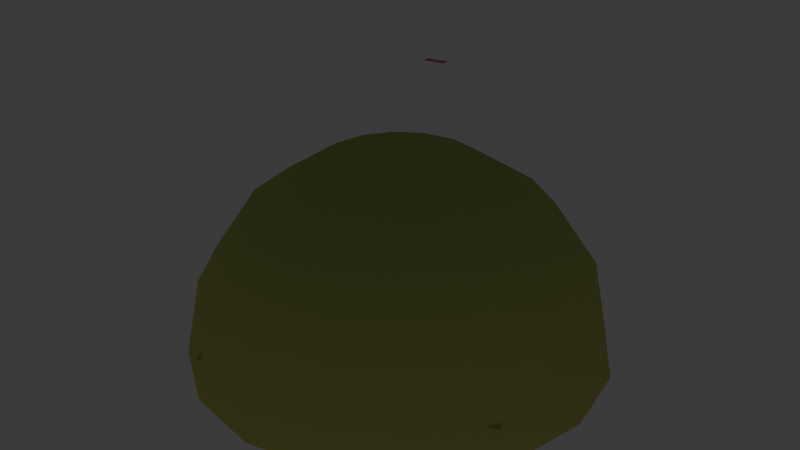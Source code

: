 # Source: earthcity.blend  (saved by Blender 4.3.32; exported with 4.5.12 LTS)
import bpy
from mathutils import Matrix  # noqa: F401  (used for matrix-valued properties, if any)

bpy.ops.wm.read_factory_settings(use_empty=True)
scene = bpy.context.scene
scene.name = 'Scene'

# ---- collections
col_earthcity = bpy.data.collections.new('earthcity'); scene.collection.children.link(col_earthcity)

# ---- materials (node trees are filled in below, after node groups)
mat_ec_sky_dome = bpy.data.materials.new('ec_sky_dome')
mat_ec_sky_dome.diffuse_color = (0.4306, 0.5224, 0.1655, 1.0)
mat_ec_sky_land = bpy.data.materials.new('ec_sky_land')
mat_ec_sky_land.diffuse_color = (0.1533, 0.6835, 0.4408, 1.0)
mat_moon = bpy.data.materials.new('moon')
mat_moon.diffuse_color = (0.58, 0.2247, 0.3434, 1.0)
mat_clouds_low = bpy.data.materials.new('clouds_low')
mat_clouds_low.diffuse_color = (0.5388, 0.5064, 0.1665, 1.0)
mat_lightning_a = bpy.data.materials.new('lightning_a')
mat_lightning_a.diffuse_color = (0.2167, 0.6906, 0.6055, 1.0)
mat_lightning_b = bpy.data.materials.new('lightning_b')
mat_lightning_b.diffuse_color = (0.5612, 0.1558, 0.4035, 1.0)
mat_lightning_c = bpy.data.materials.new('lightning_c')
mat_lightning_c.diffuse_color = (0.1391, 0.4751, 0.7212, 1.0)
mat_city_core_midground = bpy.data.materials.new('city_core_midground')
mat_city_core_midground.diffuse_color = (0.1454, 0.7041, 0.7788, 1.0)
mat_city_core_foreground = bpy.data.materials.new('city_core_foreground')
mat_city_core_foreground.diffuse_color = (0.5529, 0.3954, 0.1865, 1.0)

# ---- material node trees

# ---- world
world_world = bpy.data.worlds.new('World'); scene.world = world_world
world_world.use_nodes = True; world_world.node_tree.nodes.clear()
_N = world_world.node_tree.nodes; _L = world_world.node_tree.links
n0 = _N.new('ShaderNodeOutputWorld'); n0.name = 'World Output'; n0.location = (300, 300)
n1 = _N.new('ShaderNodeBackground'); n1.name = 'Background'; n1.location = (10, 300)
n1.inputs[0].default_value = (0.05088, 0.05088, 0.05088, 1.0)
_L.new(n1.outputs[0], n0.inputs[0])
n0.is_active_output = True
world_world.color = (0.05088, 0.05088, 0.05088)
world_world.sun_shadow_jitter_overblur = 0.0

# ---- lights
light_skylight_0 = bpy.data.lights.new('skylight_0', 'SUN')
light_skylight_0.color = (0.02527, 0.02548, 0.02612)
light_skylight_0.energy = 0.06283
light_skylight_1 = bpy.data.lights.new('skylight_1', 'SUN')
light_skylight_1.color = (0.05728, 0.04595, 0.04353)
light_skylight_1.energy = 0.06283
light_skylight_2 = bpy.data.lights.new('skylight_2', 'SUN')
light_skylight_2.color = (0.09602, 0.06141, 0.05223)
light_skylight_2.energy = 0.06283
light_skylight_3 = bpy.data.lights.new('skylight_3', 'SUN')
light_skylight_3.color = (0.08844, 0.04491, 0.03265)
light_skylight_3.energy = 0.06283
light_skylight_4 = bpy.data.lights.new('skylight_4', 'SUN')
light_skylight_4.color = (0.07749, 0.03092, 0.01741)
light_skylight_4.energy = 0.06283
light_skylight_5 = bpy.data.lights.new('skylight_5', 'SUN')
light_skylight_5.color = (0.06317, 0.01943, 0.006529)
light_skylight_5.energy = 0.06283
light_skylight_6 = bpy.data.lights.new('skylight_6', 'SUN')
light_skylight_6.color = (0.04548, 0.01045, 0.0)
light_skylight_6.energy = 0.06283
light_skylight_7 = bpy.data.lights.new('skylight_7', 'SUN')
light_skylight_7.color = (0.02274, 0.005225, 0.0)
light_skylight_7.energy = 0.06283
light_skylight_8 = bpy.data.lights.new('skylight_8', 'SUN')
light_skylight_8.color = (0.02737, 0.0276, 0.02829)
light_skylight_8.energy = 0.06283
light_skylight_9 = bpy.data.lights.new('skylight_9', 'SUN')
light_skylight_9.color = (0.06205, 0.04978, 0.04715)
light_skylight_9.energy = 0.06283
light_skylight_10 = bpy.data.lights.new('skylight_10', 'SUN')
light_skylight_10.color = (0.104, 0.06653, 0.05659)
light_skylight_10.energy = 0.06283
light_skylight_11 = bpy.data.lights.new('skylight_11', 'SUN')
light_skylight_11.color = (0.09581, 0.04866, 0.03537)
light_skylight_11.energy = 0.06283
light_skylight_12 = bpy.data.lights.new('skylight_12', 'SUN')
light_skylight_12.color = (0.08394, 0.0335, 0.01886)
light_skylight_12.energy = 0.06283
light_skylight_13 = bpy.data.lights.new('skylight_13', 'SUN')
light_skylight_13.color = (0.06843, 0.02105, 0.007073)
light_skylight_13.energy = 0.06283
light_skylight_14 = bpy.data.lights.new('skylight_14', 'SUN')
light_skylight_14.color = (0.04927, 0.01132, 0.0)
light_skylight_14.energy = 0.06283
light_skylight_15 = bpy.data.lights.new('skylight_15', 'SUN')
light_skylight_15.color = (0.02464, 0.005661, 0.0)
light_skylight_15.energy = 0.06283
light_skylight_16 = bpy.data.lights.new('skylight_16', 'SUN')
light_skylight_16.color = (0.02737, 0.0276, 0.02829)
light_skylight_16.energy = 0.06283
light_skylight_17 = bpy.data.lights.new('skylight_17', 'SUN')
light_skylight_17.color = (0.06205, 0.04978, 0.04715)
light_skylight_17.energy = 0.06283
light_skylight_18 = bpy.data.lights.new('skylight_18', 'SUN')
light_skylight_18.color = (0.104, 0.06653, 0.05659)
light_skylight_18.energy = 0.06283
light_skylight_19 = bpy.data.lights.new('skylight_19', 'SUN')
light_skylight_19.color = (0.08394, 0.0335, 0.01886)
light_skylight_19.energy = 0.06283
light_skylight_20 = bpy.data.lights.new('skylight_20', 'SUN')
light_skylight_20.color = (0.06843, 0.02105, 0.007073)
light_skylight_20.energy = 0.06283
light_skylight_21 = bpy.data.lights.new('skylight_21', 'SUN')
light_skylight_21.color = (0.04927, 0.01132, 0.0)
light_skylight_21.energy = 0.06283
light_skylight_22 = bpy.data.lights.new('skylight_22', 'SUN')
light_skylight_22.color = (0.02464, 0.005661, 0.0)
light_skylight_22.energy = 0.06283
light_skylight_23 = bpy.data.lights.new('skylight_23', 'SUN')
light_skylight_23.color = (0.02527, 0.02548, 0.02612)
light_skylight_23.energy = 0.06283
light_skylight_24 = bpy.data.lights.new('skylight_24', 'SUN')
light_skylight_24.color = (0.05728, 0.04595, 0.04353)
light_skylight_24.energy = 0.06283
light_skylight_25 = bpy.data.lights.new('skylight_25', 'SUN')
light_skylight_25.color = (0.09602, 0.06141, 0.05223)
light_skylight_25.energy = 0.06283
light_skylight_26 = bpy.data.lights.new('skylight_26', 'SUN')
light_skylight_26.color = (0.08844, 0.04491, 0.03265)
light_skylight_26.energy = 0.06283
light_skylight_27 = bpy.data.lights.new('skylight_27', 'SUN')
light_skylight_27.color = (0.07749, 0.03092, 0.01741)
light_skylight_27.energy = 0.06283
light_skylight_28 = bpy.data.lights.new('skylight_28', 'SUN')
light_skylight_28.color = (0.06317, 0.01943, 0.006529)
light_skylight_28.energy = 0.06283
light_skylight_29 = bpy.data.lights.new('skylight_29', 'SUN')
light_skylight_29.color = (0.04548, 0.01045, 0.0)
light_skylight_29.energy = 0.06283
light_skylight_30 = bpy.data.lights.new('skylight_30', 'SUN')
light_skylight_30.color = (0.02274, 0.005225, 0.0)
light_skylight_30.energy = 0.06283
light_skylight_31 = bpy.data.lights.new('skylight_31', 'SUN')
light_skylight_31.color = (0.02316, 0.02336, 0.02394)
light_skylight_31.energy = 0.06283
light_skylight_32 = bpy.data.lights.new('skylight_32', 'SUN')
light_skylight_32.color = (0.0525, 0.04212, 0.0399)
light_skylight_32.energy = 0.06283
light_skylight_33 = bpy.data.lights.new('skylight_33', 'SUN')
light_skylight_33.color = (0.08802, 0.05629, 0.04788)
light_skylight_33.energy = 0.06283
light_skylight_34 = bpy.data.lights.new('skylight_34', 'SUN')
light_skylight_34.color = (0.08107, 0.04117, 0.02993)
light_skylight_34.energy = 0.06283
light_skylight_35 = bpy.data.lights.new('skylight_35', 'SUN')
light_skylight_35.color = (0.07103, 0.02834, 0.01596)
light_skylight_35.energy = 0.06283
light_skylight_36 = bpy.data.lights.new('skylight_36', 'SUN')
light_skylight_36.color = (0.0579, 0.01781, 0.005985)
light_skylight_36.energy = 0.06283
light_skylight_37 = bpy.data.lights.new('skylight_37', 'SUN')
light_skylight_37.color = (0.04169, 0.00958, 0.0)
light_skylight_37.energy = 0.06283
light_skylight_38 = bpy.data.lights.new('skylight_38', 'SUN')
light_skylight_38.color = (0.02085, 0.00479, 0.0)
light_skylight_38.energy = 0.06283
light_skylight_39 = bpy.data.lights.new('skylight_39', 'SUN')
light_skylight_39.color = (0.02106, 0.02123, 0.02176)
light_skylight_39.energy = 0.06283
light_skylight_40 = bpy.data.lights.new('skylight_40', 'SUN')
light_skylight_40.color = (0.04773, 0.03829, 0.03627)
light_skylight_40.energy = 0.06283
light_skylight_41 = bpy.data.lights.new('skylight_41', 'SUN')
light_skylight_41.color = (0.08002, 0.05118, 0.04353)
light_skylight_41.energy = 0.06283
light_skylight_42 = bpy.data.lights.new('skylight_42', 'SUN')
light_skylight_42.color = (0.0737, 0.03743, 0.0272)
light_skylight_42.energy = 0.06283
light_skylight_43 = bpy.data.lights.new('skylight_43', 'SUN')
light_skylight_43.color = (0.06457, 0.02577, 0.01451)
light_skylight_43.energy = 0.06283
light_skylight_44 = bpy.data.lights.new('skylight_44', 'SUN')
light_skylight_44.color = (0.05264, 0.01619, 0.005441)
light_skylight_44.energy = 0.06283
light_skylight_45 = bpy.data.lights.new('skylight_45', 'SUN')
light_skylight_45.color = (0.0379, 0.008709, 0.0)
light_skylight_45.energy = 0.06283
light_skylight_46 = bpy.data.lights.new('skylight_46', 'SUN')
light_skylight_46.color = (0.01895, 0.004354, 0.0)
light_skylight_46.energy = 0.06283
light_skylight_47 = bpy.data.lights.new('skylight_47', 'SUN')
light_skylight_47.color = (0.01895, 0.01911, 0.01959)
light_skylight_47.energy = 0.06283
light_skylight_48 = bpy.data.lights.new('skylight_48', 'SUN')
light_skylight_48.color = (0.04296, 0.03446, 0.03265)
light_skylight_48.energy = 0.06283
light_skylight_49 = bpy.data.lights.new('skylight_49', 'SUN')
light_skylight_49.color = (0.07201, 0.04606, 0.03917)
light_skylight_49.energy = 0.06283
light_skylight_50 = bpy.data.lights.new('skylight_50', 'SUN')
light_skylight_50.color = (0.06633, 0.03368, 0.02448)
light_skylight_50.energy = 0.06283
light_skylight_51 = bpy.data.lights.new('skylight_51', 'SUN')
light_skylight_51.color = (0.05812, 0.02319, 0.01306)
light_skylight_51.energy = 0.06283
light_skylight_52 = bpy.data.lights.new('skylight_52', 'SUN')
light_skylight_52.color = (0.04738, 0.01457, 0.004897)
light_skylight_52.energy = 0.06283
light_skylight_53 = bpy.data.lights.new('skylight_53', 'SUN')
light_skylight_53.color = (0.03411, 0.007838, 0.0)
light_skylight_53.energy = 0.06283
light_skylight_54 = bpy.data.lights.new('skylight_54', 'SUN')
light_skylight_54.color = (0.01706, 0.003919, 0.0)
light_skylight_54.energy = 0.06283
light_skylight_55 = bpy.data.lights.new('skylight_55', 'SUN')
light_skylight_55.color = (0.01685, 0.01699, 0.01741)
light_skylight_55.energy = 0.06283
light_skylight_56 = bpy.data.lights.new('skylight_56', 'SUN')
light_skylight_56.color = (0.03818, 0.03063, 0.02902)
light_skylight_56.energy = 0.06283
light_skylight_57 = bpy.data.lights.new('skylight_57', 'SUN')
light_skylight_57.color = (0.06401, 0.04094, 0.03482)
light_skylight_57.energy = 0.06283
light_skylight_58 = bpy.data.lights.new('skylight_58', 'SUN')
light_skylight_58.color = (0.05896, 0.02994, 0.02176)
light_skylight_58.energy = 0.06283
light_skylight_59 = bpy.data.lights.new('skylight_59', 'SUN')
light_skylight_59.color = (0.05166, 0.02061, 0.01161)
light_skylight_59.energy = 0.06283
light_skylight_60 = bpy.data.lights.new('skylight_60', 'SUN')
light_skylight_60.color = (0.04211, 0.01296, 0.004353)
light_skylight_60.energy = 0.06283
light_skylight_61 = bpy.data.lights.new('skylight_61', 'SUN')
light_skylight_61.color = (0.03032, 0.006967, 0.0)
light_skylight_61.energy = 0.06283
light_skylight_62 = bpy.data.lights.new('skylight_62', 'SUN')
light_skylight_62.color = (0.01516, 0.003484, 0.0)
light_skylight_62.energy = 0.06283
light_skylight_63 = bpy.data.lights.new('skylight_63', 'SUN')
light_skylight_63.color = (0.01474, 0.01486, 0.01523)
light_skylight_63.energy = 0.06283
light_skylight_64 = bpy.data.lights.new('skylight_64', 'SUN')
light_skylight_64.color = (0.03341, 0.0268, 0.02539)
light_skylight_64.energy = 0.06283
light_skylight_65 = bpy.data.lights.new('skylight_65', 'SUN')
light_skylight_65.color = (0.05601, 0.03582, 0.03047)
light_skylight_65.energy = 0.06283
light_skylight_66 = bpy.data.lights.new('skylight_66', 'SUN')
light_skylight_66.color = (0.05159, 0.0262, 0.01904)
light_skylight_66.energy = 0.06283
light_skylight_67 = bpy.data.lights.new('skylight_67', 'SUN')
light_skylight_67.color = (0.0452, 0.01804, 0.01016)
light_skylight_67.energy = 0.06283
light_skylight_68 = bpy.data.lights.new('skylight_68', 'SUN')
light_skylight_68.color = (0.03685, 0.01134, 0.003809)
light_skylight_68.energy = 0.06283
light_skylight_69 = bpy.data.lights.new('skylight_69', 'SUN')
light_skylight_69.color = (0.02653, 0.006096, 0.0)
light_skylight_69.energy = 0.06283
light_skylight_70 = bpy.data.lights.new('skylight_70', 'SUN')
light_skylight_70.color = (0.01327, 0.003048, 0.0)
light_skylight_70.energy = 0.06283
light_skylight_71 = bpy.data.lights.new('skylight_71', 'SUN')
light_skylight_71.color = (0.01263, 0.01274, 0.01306)
light_skylight_71.energy = 0.06283
light_skylight_72 = bpy.data.lights.new('skylight_72', 'SUN')
light_skylight_72.color = (0.02864, 0.02297, 0.02176)
light_skylight_72.energy = 0.06283
light_skylight_73 = bpy.data.lights.new('skylight_73', 'SUN')
light_skylight_73.color = (0.04801, 0.03071, 0.02612)
light_skylight_73.energy = 0.06283
light_skylight_74 = bpy.data.lights.new('skylight_74', 'SUN')
light_skylight_74.color = (0.04422, 0.02246, 0.01632)
light_skylight_74.energy = 0.06283
light_skylight_75 = bpy.data.lights.new('skylight_75', 'SUN')
light_skylight_75.color = (0.03874, 0.01546, 0.008706)
light_skylight_75.energy = 0.06283
light_skylight_76 = bpy.data.lights.new('skylight_76', 'SUN')
light_skylight_76.color = (0.03158, 0.009717, 0.003265)
light_skylight_76.energy = 0.06283
light_skylight_77 = bpy.data.lights.new('skylight_77', 'SUN')
light_skylight_77.color = (0.02274, 0.005225, 0.0)
light_skylight_77.energy = 0.06283
light_skylight_78 = bpy.data.lights.new('skylight_78', 'SUN')
light_skylight_78.color = (0.01137, 0.002613, 0.0)
light_skylight_78.energy = 0.06283
light_skylight_79 = bpy.data.lights.new('skylight_79', 'SUN')
light_skylight_79.color = (0.01053, 0.01062, 0.01088)
light_skylight_79.energy = 0.06283
light_skylight_80 = bpy.data.lights.new('skylight_80', 'SUN')
light_skylight_80.color = (0.02386, 0.01915, 0.01814)
light_skylight_80.energy = 0.06283
light_skylight_81 = bpy.data.lights.new('skylight_81', 'SUN')
light_skylight_81.color = (0.04001, 0.02559, 0.02176)
light_skylight_81.energy = 0.06283
light_skylight_82 = bpy.data.lights.new('skylight_82', 'SUN')
light_skylight_82.color = (0.03685, 0.01871, 0.0136)
light_skylight_82.energy = 0.06283
light_skylight_83 = bpy.data.lights.new('skylight_83', 'SUN')
light_skylight_83.color = (0.03229, 0.01288, 0.007255)
light_skylight_83.energy = 0.06283
light_skylight_84 = bpy.data.lights.new('skylight_84', 'SUN')
light_skylight_84.color = (0.02632, 0.008097, 0.00272)
light_skylight_84.energy = 0.06283
light_skylight_85 = bpy.data.lights.new('skylight_85', 'SUN')
light_skylight_85.color = (0.01895, 0.004354, 0.0)
light_skylight_85.energy = 0.06283
light_skylight_86 = bpy.data.lights.new('skylight_86', 'SUN')
light_skylight_86.color = (0.009475, 0.002177, 0.0)
light_skylight_86.energy = 0.06283
light_skylight_87 = bpy.data.lights.new('skylight_87', 'SUN')
light_skylight_87.color = (0.008423, 0.008493, 0.008706)
light_skylight_87.energy = 0.06283
light_skylight_88 = bpy.data.lights.new('skylight_88', 'SUN')
light_skylight_88.color = (0.01909, 0.01532, 0.01451)
light_skylight_88.energy = 0.06283
light_skylight_89 = bpy.data.lights.new('skylight_89', 'SUN')
light_skylight_89.color = (0.03201, 0.02047, 0.01741)
light_skylight_89.energy = 0.06283
light_skylight_90 = bpy.data.lights.new('skylight_90', 'SUN')
light_skylight_90.color = (0.02948, 0.01497, 0.01088)
light_skylight_90.energy = 0.06283
light_skylight_91 = bpy.data.lights.new('skylight_91', 'SUN')
light_skylight_91.color = (0.02583, 0.01031, 0.005804)
light_skylight_91.energy = 0.06283
light_skylight_92 = bpy.data.lights.new('skylight_92', 'SUN')
light_skylight_92.color = (0.02106, 0.006478, 0.002176)
light_skylight_92.energy = 0.06283
light_skylight_93 = bpy.data.lights.new('skylight_93', 'SUN')
light_skylight_93.color = (0.01516, 0.003484, 0.0)
light_skylight_93.energy = 0.06283
light_skylight_94 = bpy.data.lights.new('skylight_94', 'SUN')
light_skylight_94.color = (0.00758, 0.001742, 0.0)
light_skylight_94.energy = 0.06283
light_skylight_95 = bpy.data.lights.new('skylight_95', 'SUN')
light_skylight_95.color = (0.006317, 0.00637, 0.006529)
light_skylight_95.energy = 0.06283
light_skylight_96 = bpy.data.lights.new('skylight_96', 'SUN')
light_skylight_96.color = (0.01432, 0.01149, 0.01088)
light_skylight_96.energy = 0.06283
light_skylight_97 = bpy.data.lights.new('skylight_97', 'SUN')
light_skylight_97.color = (0.024, 0.01535, 0.01306)
light_skylight_97.energy = 0.06283
light_skylight_98 = bpy.data.lights.new('skylight_98', 'SUN')
light_skylight_98.color = (0.02211, 0.01123, 0.008161)
light_skylight_98.energy = 0.06283
light_skylight_99 = bpy.data.lights.new('skylight_99', 'SUN')
light_skylight_99.color = (0.01937, 0.00773, 0.004353)
light_skylight_99.energy = 0.06283
light_skylight_100 = bpy.data.lights.new('skylight_100', 'SUN')
light_skylight_100.color = (0.01579, 0.004858, 0.001632)
light_skylight_100.energy = 0.06283
light_skylight_101 = bpy.data.lights.new('skylight_101', 'SUN')
light_skylight_101.color = (0.01137, 0.002613, 0.0)
light_skylight_101.energy = 0.06283
light_skylight_102 = bpy.data.lights.new('skylight_102', 'SUN')
light_skylight_102.color = (0.005685, 0.001306, 0.0)
light_skylight_102.energy = 0.06283
light_skylight_103 = bpy.data.lights.new('skylight_103', 'SUN')
light_skylight_103.color = (0.004212, 0.004247, 0.004353)
light_skylight_103.energy = 0.06283
light_skylight_104 = bpy.data.lights.new('skylight_104', 'SUN')
light_skylight_104.color = (0.009546, 0.007658, 0.007255)
light_skylight_104.energy = 0.06283
light_skylight_105 = bpy.data.lights.new('skylight_105', 'SUN')
light_skylight_105.color = (0.016, 0.01024, 0.008706)
light_skylight_105.energy = 0.06283
light_skylight_106 = bpy.data.lights.new('skylight_106', 'SUN')
light_skylight_106.color = (0.01474, 0.007485, 0.005441)
light_skylight_106.energy = 0.06283
light_skylight_107 = bpy.data.lights.new('skylight_107', 'SUN')
light_skylight_107.color = (0.01291, 0.005153, 0.002902)
light_skylight_107.energy = 0.06283
light_skylight_108 = bpy.data.lights.new('skylight_108', 'SUN')
light_skylight_108.color = (0.01053, 0.003239, 0.001088)
light_skylight_108.energy = 0.06283
light_skylight_109 = bpy.data.lights.new('skylight_109', 'SUN')
light_skylight_109.color = (0.00758, 0.001742, 0.0)
light_skylight_109.energy = 0.06283
light_skylight_110 = bpy.data.lights.new('skylight_110', 'SUN')
light_skylight_110.color = (0.00379, 0.0008709, 0.0)
light_skylight_110.energy = 0.06283
light_skylight_111 = bpy.data.lights.new('skylight_111', 'SUN')
light_skylight_111.color = (0.002106, 0.002123, 0.002176)
light_skylight_111.energy = 0.06283
light_skylight_112 = bpy.data.lights.new('skylight_112', 'SUN')
light_skylight_112.color = (0.004773, 0.003829, 0.003627)
light_skylight_112.energy = 0.06283
light_skylight_113 = bpy.data.lights.new('skylight_113', 'SUN')
light_skylight_113.color = (0.008002, 0.005118, 0.004353)
light_skylight_113.energy = 0.06283
light_skylight_114 = bpy.data.lights.new('skylight_114', 'SUN')
light_skylight_114.color = (0.00737, 0.003743, 0.00272)
light_skylight_114.energy = 0.06283
light_skylight_115 = bpy.data.lights.new('skylight_115', 'SUN')
light_skylight_115.color = (0.006457, 0.002577, 0.001451)
light_skylight_115.energy = 0.06283
light_skylight_116 = bpy.data.lights.new('skylight_116', 'SUN')
light_skylight_116.color = (0.005264, 0.001619, 0.0005441)
light_skylight_116.energy = 0.06283
light_skylight_117 = bpy.data.lights.new('skylight_117', 'SUN')
light_skylight_117.color = (0.00379, 0.0008709, 0.0)
light_skylight_117.energy = 0.06283
light_skylight_118 = bpy.data.lights.new('skylight_118', 'SUN')
light_skylight_118.color = (0.001895, 0.0004354, 0.0)
light_skylight_118.energy = 0.06283
light_skylight_119 = bpy.data.lights.new('skylight_119', 'SUN')
light_skylight_119.color = (0.004212, 0.004247, 0.004353)
light_skylight_119.energy = 0.06283
light_skylight_120 = bpy.data.lights.new('skylight_120', 'SUN')
light_skylight_120.color = (0.009546, 0.007658, 0.007255)
light_skylight_120.energy = 0.06283
light_skylight_121 = bpy.data.lights.new('skylight_121', 'SUN')
light_skylight_121.color = (0.016, 0.01024, 0.008706)
light_skylight_121.energy = 0.06283
light_skylight_122 = bpy.data.lights.new('skylight_122', 'SUN')
light_skylight_122.color = (0.01474, 0.007485, 0.005441)
light_skylight_122.energy = 0.06283
light_skylight_123 = bpy.data.lights.new('skylight_123', 'SUN')
light_skylight_123.color = (0.01291, 0.005153, 0.002902)
light_skylight_123.energy = 0.06283
light_skylight_124 = bpy.data.lights.new('skylight_124', 'SUN')
light_skylight_124.color = (0.01053, 0.003239, 0.001088)
light_skylight_124.energy = 0.06283
light_skylight_125 = bpy.data.lights.new('skylight_125', 'SUN')
light_skylight_125.color = (0.00758, 0.001742, 0.0)
light_skylight_125.energy = 0.06283
light_skylight_126 = bpy.data.lights.new('skylight_126', 'SUN')
light_skylight_126.color = (0.00379, 0.0008709, 0.0)
light_skylight_126.energy = 0.06283
light_skylight_127 = bpy.data.lights.new('skylight_127', 'SUN')
light_skylight_127.color = (0.006317, 0.00637, 0.006529)
light_skylight_127.energy = 0.06283
light_skylight_128 = bpy.data.lights.new('skylight_128', 'SUN')
light_skylight_128.color = (0.01432, 0.01149, 0.01088)
light_skylight_128.energy = 0.06283
light_skylight_129 = bpy.data.lights.new('skylight_129', 'SUN')
light_skylight_129.color = (0.024, 0.01535, 0.01306)
light_skylight_129.energy = 0.06283
light_skylight_130 = bpy.data.lights.new('skylight_130', 'SUN')
light_skylight_130.color = (0.02211, 0.01123, 0.008161)
light_skylight_130.energy = 0.06283
light_skylight_131 = bpy.data.lights.new('skylight_131', 'SUN')
light_skylight_131.color = (0.01937, 0.00773, 0.004353)
light_skylight_131.energy = 0.06283
light_skylight_132 = bpy.data.lights.new('skylight_132', 'SUN')
light_skylight_132.color = (0.01579, 0.004858, 0.001632)
light_skylight_132.energy = 0.06283
light_skylight_133 = bpy.data.lights.new('skylight_133', 'SUN')
light_skylight_133.color = (0.01137, 0.002613, 0.0)
light_skylight_133.energy = 0.06283
light_skylight_134 = bpy.data.lights.new('skylight_134', 'SUN')
light_skylight_134.color = (0.005685, 0.001306, 0.0)
light_skylight_134.energy = 0.06283
light_skylight_135 = bpy.data.lights.new('skylight_135', 'SUN')
light_skylight_135.color = (0.008423, 0.008493, 0.008706)
light_skylight_135.energy = 0.06283
light_skylight_136 = bpy.data.lights.new('skylight_136', 'SUN')
light_skylight_136.color = (0.01909, 0.01532, 0.01451)
light_skylight_136.energy = 0.06283
light_skylight_137 = bpy.data.lights.new('skylight_137', 'SUN')
light_skylight_137.color = (0.03201, 0.02047, 0.01741)
light_skylight_137.energy = 0.06283
light_skylight_138 = bpy.data.lights.new('skylight_138', 'SUN')
light_skylight_138.color = (0.02948, 0.01497, 0.01088)
light_skylight_138.energy = 0.06283
light_skylight_139 = bpy.data.lights.new('skylight_139', 'SUN')
light_skylight_139.color = (0.02583, 0.01031, 0.005804)
light_skylight_139.energy = 0.06283
light_skylight_140 = bpy.data.lights.new('skylight_140', 'SUN')
light_skylight_140.color = (0.02106, 0.006478, 0.002176)
light_skylight_140.energy = 0.06283
light_skylight_141 = bpy.data.lights.new('skylight_141', 'SUN')
light_skylight_141.color = (0.01516, 0.003484, 0.0)
light_skylight_141.energy = 0.06283
light_skylight_142 = bpy.data.lights.new('skylight_142', 'SUN')
light_skylight_142.color = (0.00758, 0.001742, 0.0)
light_skylight_142.energy = 0.06283
light_skylight_143 = bpy.data.lights.new('skylight_143', 'SUN')
light_skylight_143.color = (0.01053, 0.01062, 0.01088)
light_skylight_143.energy = 0.06283
light_skylight_144 = bpy.data.lights.new('skylight_144', 'SUN')
light_skylight_144.color = (0.02386, 0.01915, 0.01814)
light_skylight_144.energy = 0.06283
light_skylight_145 = bpy.data.lights.new('skylight_145', 'SUN')
light_skylight_145.color = (0.04001, 0.02559, 0.02176)
light_skylight_145.energy = 0.06283
light_skylight_146 = bpy.data.lights.new('skylight_146', 'SUN')
light_skylight_146.color = (0.03685, 0.01871, 0.0136)
light_skylight_146.energy = 0.06283
light_skylight_147 = bpy.data.lights.new('skylight_147', 'SUN')
light_skylight_147.color = (0.03229, 0.01288, 0.007255)
light_skylight_147.energy = 0.06283
light_skylight_148 = bpy.data.lights.new('skylight_148', 'SUN')
light_skylight_148.color = (0.02632, 0.008097, 0.00272)
light_skylight_148.energy = 0.06283
light_skylight_149 = bpy.data.lights.new('skylight_149', 'SUN')
light_skylight_149.color = (0.01895, 0.004354, 0.0)
light_skylight_149.energy = 0.06283
light_skylight_150 = bpy.data.lights.new('skylight_150', 'SUN')
light_skylight_150.color = (0.009475, 0.002177, 0.0)
light_skylight_150.energy = 0.06283
light_skylight_151 = bpy.data.lights.new('skylight_151', 'SUN')
light_skylight_151.color = (0.01263, 0.01274, 0.01306)
light_skylight_151.energy = 0.06283
light_skylight_152 = bpy.data.lights.new('skylight_152', 'SUN')
light_skylight_152.color = (0.02864, 0.02297, 0.02176)
light_skylight_152.energy = 0.06283
light_skylight_153 = bpy.data.lights.new('skylight_153', 'SUN')
light_skylight_153.color = (0.04801, 0.03071, 0.02612)
light_skylight_153.energy = 0.06283
light_skylight_154 = bpy.data.lights.new('skylight_154', 'SUN')
light_skylight_154.color = (0.04422, 0.02246, 0.01632)
light_skylight_154.energy = 0.06283
light_skylight_155 = bpy.data.lights.new('skylight_155', 'SUN')
light_skylight_155.color = (0.03874, 0.01546, 0.008706)
light_skylight_155.energy = 0.06283
light_skylight_156 = bpy.data.lights.new('skylight_156', 'SUN')
light_skylight_156.color = (0.03158, 0.009717, 0.003265)
light_skylight_156.energy = 0.06283
light_skylight_157 = bpy.data.lights.new('skylight_157', 'SUN')
light_skylight_157.color = (0.02274, 0.005225, 0.0)
light_skylight_157.energy = 0.06283
light_skylight_158 = bpy.data.lights.new('skylight_158', 'SUN')
light_skylight_158.color = (0.01137, 0.002613, 0.0)
light_skylight_158.energy = 0.06283
light_skylight_159 = bpy.data.lights.new('skylight_159', 'SUN')
light_skylight_159.color = (0.01474, 0.01486, 0.01523)
light_skylight_159.energy = 0.06283
light_skylight_160 = bpy.data.lights.new('skylight_160', 'SUN')
light_skylight_160.color = (0.03341, 0.0268, 0.02539)
light_skylight_160.energy = 0.06283
light_skylight_161 = bpy.data.lights.new('skylight_161', 'SUN')
light_skylight_161.color = (0.05601, 0.03582, 0.03047)
light_skylight_161.energy = 0.06283
light_skylight_162 = bpy.data.lights.new('skylight_162', 'SUN')
light_skylight_162.color = (0.05159, 0.0262, 0.01904)
light_skylight_162.energy = 0.06283
light_skylight_163 = bpy.data.lights.new('skylight_163', 'SUN')
light_skylight_163.color = (0.0452, 0.01804, 0.01016)
light_skylight_163.energy = 0.06283
light_skylight_164 = bpy.data.lights.new('skylight_164', 'SUN')
light_skylight_164.color = (0.03685, 0.01134, 0.003809)
light_skylight_164.energy = 0.06283
light_skylight_165 = bpy.data.lights.new('skylight_165', 'SUN')
light_skylight_165.color = (0.02653, 0.006096, 0.0)
light_skylight_165.energy = 0.06283
light_skylight_166 = bpy.data.lights.new('skylight_166', 'SUN')
light_skylight_166.color = (0.01327, 0.003048, 0.0)
light_skylight_166.energy = 0.06283
light_skylight_167 = bpy.data.lights.new('skylight_167', 'SUN')
light_skylight_167.color = (0.01685, 0.01699, 0.01741)
light_skylight_167.energy = 0.06283
light_skylight_168 = bpy.data.lights.new('skylight_168', 'SUN')
light_skylight_168.color = (0.03818, 0.03063, 0.02902)
light_skylight_168.energy = 0.06283
light_skylight_169 = bpy.data.lights.new('skylight_169', 'SUN')
light_skylight_169.color = (0.06401, 0.04094, 0.03482)
light_skylight_169.energy = 0.06283
light_skylight_170 = bpy.data.lights.new('skylight_170', 'SUN')
light_skylight_170.color = (0.05896, 0.02994, 0.02176)
light_skylight_170.energy = 0.06283
light_skylight_171 = bpy.data.lights.new('skylight_171', 'SUN')
light_skylight_171.color = (0.05166, 0.02061, 0.01161)
light_skylight_171.energy = 0.06283
light_skylight_172 = bpy.data.lights.new('skylight_172', 'SUN')
light_skylight_172.color = (0.04211, 0.01296, 0.004353)
light_skylight_172.energy = 0.06283
light_skylight_173 = bpy.data.lights.new('skylight_173', 'SUN')
light_skylight_173.color = (0.03032, 0.006967, 0.0)
light_skylight_173.energy = 0.06283
light_skylight_174 = bpy.data.lights.new('skylight_174', 'SUN')
light_skylight_174.color = (0.01516, 0.003484, 0.0)
light_skylight_174.energy = 0.06283
light_skylight_175 = bpy.data.lights.new('skylight_175', 'SUN')
light_skylight_175.color = (0.01895, 0.01911, 0.01959)
light_skylight_175.energy = 0.06283
light_skylight_176 = bpy.data.lights.new('skylight_176', 'SUN')
light_skylight_176.color = (0.04296, 0.03446, 0.03265)
light_skylight_176.energy = 0.06283
light_skylight_177 = bpy.data.lights.new('skylight_177', 'SUN')
light_skylight_177.color = (0.07201, 0.04606, 0.03917)
light_skylight_177.energy = 0.06283
light_skylight_178 = bpy.data.lights.new('skylight_178', 'SUN')
light_skylight_178.color = (0.06633, 0.03368, 0.02448)
light_skylight_178.energy = 0.06283
light_skylight_179 = bpy.data.lights.new('skylight_179', 'SUN')
light_skylight_179.color = (0.05812, 0.02319, 0.01306)
light_skylight_179.energy = 0.06283
light_skylight_180 = bpy.data.lights.new('skylight_180', 'SUN')
light_skylight_180.color = (0.04738, 0.01457, 0.004897)
light_skylight_180.energy = 0.06283
light_skylight_181 = bpy.data.lights.new('skylight_181', 'SUN')
light_skylight_181.color = (0.03411, 0.007838, 0.0)
light_skylight_181.energy = 0.06283
light_skylight_182 = bpy.data.lights.new('skylight_182', 'SUN')
light_skylight_182.color = (0.01706, 0.003919, 0.0)
light_skylight_182.energy = 0.06283
light_skylight_183 = bpy.data.lights.new('skylight_183', 'SUN')
light_skylight_183.color = (0.02106, 0.02123, 0.02176)
light_skylight_183.energy = 0.06283
light_skylight_184 = bpy.data.lights.new('skylight_184', 'SUN')
light_skylight_184.color = (0.04773, 0.03829, 0.03627)
light_skylight_184.energy = 0.06283
light_skylight_185 = bpy.data.lights.new('skylight_185', 'SUN')
light_skylight_185.color = (0.08002, 0.05118, 0.04353)
light_skylight_185.energy = 0.06283
light_skylight_186 = bpy.data.lights.new('skylight_186', 'SUN')
light_skylight_186.color = (0.0737, 0.03743, 0.0272)
light_skylight_186.energy = 0.06283
light_skylight_187 = bpy.data.lights.new('skylight_187', 'SUN')
light_skylight_187.color = (0.06457, 0.02577, 0.01451)
light_skylight_187.energy = 0.06283
light_skylight_188 = bpy.data.lights.new('skylight_188', 'SUN')
light_skylight_188.color = (0.05264, 0.01619, 0.005441)
light_skylight_188.energy = 0.06283
light_skylight_189 = bpy.data.lights.new('skylight_189', 'SUN')
light_skylight_189.color = (0.0379, 0.008709, 0.0)
light_skylight_189.energy = 0.06283
light_skylight_190 = bpy.data.lights.new('skylight_190', 'SUN')
light_skylight_190.color = (0.01895, 0.004354, 0.0)
light_skylight_190.energy = 0.06283
light_skylight_191 = bpy.data.lights.new('skylight_191', 'SUN')
light_skylight_191.color = (0.02316, 0.02336, 0.02394)
light_skylight_191.energy = 0.06283
light_skylight_192 = bpy.data.lights.new('skylight_192', 'SUN')
light_skylight_192.color = (0.0525, 0.04212, 0.0399)
light_skylight_192.energy = 0.06283
light_skylight_193 = bpy.data.lights.new('skylight_193', 'SUN')
light_skylight_193.color = (0.08802, 0.05629, 0.04788)
light_skylight_193.energy = 0.06283
light_skylight_194 = bpy.data.lights.new('skylight_194', 'SUN')
light_skylight_194.color = (0.08107, 0.04117, 0.02993)
light_skylight_194.energy = 0.06283
light_skylight_195 = bpy.data.lights.new('skylight_195', 'SUN')
light_skylight_195.color = (0.07103, 0.02834, 0.01596)
light_skylight_195.energy = 0.06283
light_skylight_196 = bpy.data.lights.new('skylight_196', 'SUN')
light_skylight_196.color = (0.0579, 0.01781, 0.005985)
light_skylight_196.energy = 0.06283
light_skylight_197 = bpy.data.lights.new('skylight_197', 'SUN')
light_skylight_197.color = (0.04169, 0.00958, 0.0)
light_skylight_197.energy = 0.06283
light_skylight_198 = bpy.data.lights.new('skylight_198', 'SUN')
light_skylight_198.color = (0.02085, 0.00479, 0.0)
light_skylight_198.energy = 0.06283
light_skylight_199 = bpy.data.lights.new('skylight_199', 'SUN')
light_skylight_199.color = (1.0, 0.5803, 0.03702)
light_skylight_199.energy = 5.655e-05

# ---- meshes
me_earthcity_001 = bpy.data.meshes.new('earthcity.001')
me_earthcity_001.from_pydata([(-66.97, 161.7, -23.43), (-123.7, 123.7, -23.43), (-149.4, 61.87, 43.54), (-161.7, 2.06e-05, 43.54), (-149.4, -61.87, 43.54), (-123.7, -123.7, -23.43), (-61.87, -149.4, 43.54), (-5.76e-06, -175.0, -23.43), (123.7, -123.7, -23.43), (161.7, -66.97, -23.43), (175.0, 3.414e-05, -23.43), (161.7, -8.237e-06, 43.54), (123.7, 123.7, -23.43), (66.97, 161.7, -23.43), (114.3, 114.3, 43.54), (61.87, 149.4, 43.54), (5.249e-05, 175.0, -23.43), (3.373e-05, 161.7, 43.54), (25.63, 61.87, 138.3), (1.817e-05, 66.97, 138.3), (149.4, 61.87, 43.54), (114.3, -47.35, 100.3), (149.4, -61.87, 43.54), (114.3, -114.3, 43.54), (47.35, -114.3, 100.3), (61.87, -149.4, 43.54), (-1.036e-05, -123.7, 100.3), (-1.353e-05, -161.7, 43.54), (-114.3, -114.3, 43.54), (-123.7, 1.579e-05, 100.3), (-114.3, 47.35, 100.3), (-114.3, 114.3, 43.54), (-47.35, 114.3, 100.3), (-61.87, 149.4, 43.54), (2.118e-05, 123.7, 100.3), (-87.5, 87.5, 100.3), (-47.35, 47.35, 138.3), (-61.87, 25.63, 138.3), (-66.97, 0.0, 138.3), (-114.3, -47.35, 100.3), (-87.5, -87.5, 100.3), (-61.87, -25.63, 138.3), (-47.35, -114.3, 100.3), (-25.63, -61.87, 138.3), (-5.293e-05, -66.97, 138.3), (87.5, -87.5, 100.3), (47.35, -47.35, 138.3), (123.7, -4.968e-06, 100.3), (114.3, 47.35, 100.3), (61.87, 25.63, 138.3), (61.87, -25.63, 138.3), (66.97, -2.682e-06, 138.3), (47.35, 114.3, 100.3), (47.35, 47.35, 138.3), (87.5, 87.5, 100.3), (-25.63, 61.87, 138.3), (9.144e-08, 0.0, 150.3), (25.63, -61.87, 138.3), (-47.35, -47.35, 138.3), (-66.97, -161.7, -23.43), (66.97, -161.7, -23.43), (-161.7, -66.97, -23.43), (-175.0, 5.858e-06, -23.43), (-161.7, 66.97, -23.43), (161.7, 66.97, -23.43)], [], [(16, 17, 0), (33, 0, 17), (0, 33, 1), (31, 1, 33), (1, 31, 63), (2, 63, 31), (63, 2, 62), (3, 62, 2), (62, 3, 61), (4, 61, 3), (61, 4, 5), (28, 5, 4), (5, 28, 59), (6, 59, 28), (59, 6, 7), (27, 7, 6), (7, 27, 60), (25, 60, 27), (60, 25, 8), (23, 8, 25), (8, 23, 9), (22, 9, 23), (9, 22, 10), (11, 10, 22), (10, 11, 64), (20, 64, 11), (64, 20, 12), (14, 12, 20), (12, 14, 13), (15, 13, 14), (13, 15, 16), (16, 15, 17), (52, 17, 15), (17, 52, 34), (18, 34, 52), (34, 18, 19), (19, 18, 56), (53, 56, 18), (56, 53, 49), (54, 49, 53), (49, 54, 48), (14, 48, 54), (20, 48, 14), (48, 20, 47), (11, 47, 20), (47, 11, 21), (22, 21, 11), (21, 22, 45), (23, 45, 22), (45, 23, 24), (25, 24, 23), (24, 25, 26), (27, 26, 25), (26, 27, 42), (6, 42, 27), (42, 6, 40), (28, 40, 6), (40, 28, 39), (4, 39, 28), (39, 4, 29), (3, 29, 4), (29, 3, 30), (2, 30, 3), (30, 2, 35), (31, 35, 2), (35, 31, 32), (33, 32, 31), (32, 33, 34), (17, 34, 33), (34, 19, 32), (55, 32, 19), (32, 55, 35), (36, 35, 55), (35, 36, 30), (37, 30, 36), (30, 37, 29), (38, 29, 37), (29, 38, 39), (41, 39, 38), (39, 41, 40), (58, 40, 41), (40, 58, 42), (43, 42, 58), (42, 43, 26), (44, 26, 43), (26, 44, 24), (57, 24, 44), (24, 57, 45), (46, 45, 57), (45, 46, 21), (50, 21, 46), (21, 50, 47), (51, 47, 50), (47, 51, 48), (48, 51, 49), (49, 51, 56), (50, 56, 51), (56, 50, 46), (52, 53, 18), (53, 52, 54), (15, 54, 52), (54, 15, 14), (56, 55, 19), (55, 56, 36), (56, 37, 36), (37, 56, 38), (56, 44, 43), (44, 56, 57), (46, 57, 56), (43, 58, 56), (41, 56, 58), (56, 41, 38), (7, 60, 59), (8, 59, 60), (59, 8, 5), (9, 5, 8), (5, 9, 61), (10, 61, 9), (61, 10, 62), (62, 10, 63), (64, 63, 10), (63, 64, 1), (12, 1, 64), (1, 12, 0), (13, 0, 12), (0, 13, 16)])
me_earthcity_001.polygons.foreach_set('use_smooth', [True] * 126)
me_earthcity_001.polygons.foreach_set('material_index', [0, 0, 0, 0, 0, 0, 0, 0, 0, 0, 0, 0, 0, 0, 0, 0, 0, 0, 0, 0, 0, 0, 0, 0, 0, 0, 0, 0, 0, 0, 0, 0, 0, 0, 0, 0, 0, 0, 0, 0, 0, 0, 0, 0, 0, 0, 0, 0, 0, 0, 0, 0, 0, 0, 0, 0, 0, 0, 0, 0, 0, 0, 0, 0, 0, 0, 0, 0, 0, 0, 0, 0, 0, 0, 0, 0, 0, 0, 0, 0, 0, 0, 0, 0, 0, 0, 0, 0, 0, 0, 0, 0, 0, 0, 0, 0, 0, 0, 0, 0, 0, 0, 0, 0, 0, 0, 0, 0, 0, 0, 0, 0, 1, 1, 1, 1, 1, 1, 1, 1, 1, 1, 1, 1, 1, 1])
_k = set([(0, 1), (0, 16), (1, 63), (5, 59), (5, 61), (7, 59), (7, 60), (8, 9), (8, 60), (9, 10), (10, 64), (12, 13), (12, 64), (13, 16), (61, 62), (62, 63)])
me_earthcity_001.attributes.new('sharp_edge', 'BOOLEAN', 'EDGE').data.foreach_set('value', [ (min(e.vertices), max(e.vertices)) in _k for e in me_earthcity_001.edges])
_uv = me_earthcity_001.uv_layers.new(name='UVMap_0')
_uv.uv.foreach_set('vector', [0.9999, 0.00143, 0.9999, 0.3139, 0.9374, 0.00143, 0.9374, 0.3139, 0.9374, 0.00143, 0.9999, 0.3139, 0.9374, 0.00143, 0.9374, 0.3139, 0.8749, 0.00143, 0.8749, 0.3139, 0.8749, 0.00143, 0.9374, 0.3139, 0.8749, 0.00143, 0.8749, 0.3139, 0.8124, 0.00143, 0.8124, 0.3139, 0.8124, 0.00143, 0.8749, 0.3139, 0.8124, 0.00143, 0.8124, 0.3139, 0.7499, 0.00143, 0.7499, 0.3139, 0.7499, 0.00143, 0.8124, 0.3139, 0.7499, 0.00143, 0.7499, 0.3139, 0.6874, 0.00143, 0.6874, 0.3139, 0.6874, 0.00143, 0.7499, 0.3139, 0.6874, 0.00143, 0.6874, 0.3139, 0.6249, 0.00143, 0.6249, 0.3139, 0.6249, 0.00143, 0.6874, 0.3139, 0.6249, 0.00143, 0.6249, 0.3139, 0.5624, 0.00143, 0.5624, 0.3139, 0.5624, 0.00143, 0.6249, 0.3139, 0.5624, 0.00143, 0.5624, 0.3139, 0.4999, 0.00143, 0.4999, 0.3139, 0.4999, 0.00143, 0.5624, 0.3139, 0.4999, 0.00143, 0.4999, 0.3139, 0.4374, 0.00143, 0.4374, 0.3139, 0.4374, 0.00143, 0.4999, 0.3139, 0.4374, 0.00143, 0.4374, 0.3139, 0.3749, 0.00143, 0.3749, 0.3139, 0.3749, 0.00143, 0.4374, 0.3139, 0.3749, 0.00143, 0.3749, 0.3139, 0.3124, 0.00143, 0.3124, 0.3139, 0.3124, 0.00143, 0.3749, 0.3139, 0.3124, 0.00143, 0.3124, 0.3139, 0.2499, 0.00143, 0.2499, 0.3139, 0.2499, 0.00143, 0.3124, 0.3139, 0.2499, 0.00143, 0.2499, 0.3139, 0.1874, 0.00143, 0.1874, 0.3139, 0.1874, 0.00143, 0.2499, 0.3139, 0.1874, 0.00143, 0.1874, 0.3139, 0.1249, 0.00143, 0.1249, 0.3139, 0.1249, 0.00143, 0.1874, 0.3139, 0.1249, 0.00143, 0.1249, 0.3139, 0.06235, 0.00143, 0.06235, 0.3139, 0.06235, 0.00143, 0.1249, 0.3139, 0.06235, 0.00143, 0.06235, 0.3139, -0.000146, 0.00143, -0.000146, 0.00143, 0.06235, 0.3139, -0.000146, 0.3139, 0.06235, 0.627, -0.000146, 0.3139, 0.06235, 0.3139, -0.000146, 0.3139, 0.06235, 0.627, -0.000146, 0.627, 0.06235, 0.9406, -0.000146, 0.627, 0.06235, 0.627, -0.000146, 0.627, 0.06235, 0.9406, -0.000146, 0.9406, -0.000146, 0.9406, 0.06235, 0.9406, 0.4972, 0.9976, 0.1249, 0.9406, 0.4972, 0.9976, 0.06235, 0.9406, 0.4972, 0.9976, 0.1249, 0.9406, 0.1874, 0.9406, 0.1249, 0.627, 0.1874, 0.9406, 0.1249, 0.9406, 0.1874, 0.9406, 0.1249, 0.627, 0.1874, 0.627, 0.1249, 0.3139, 0.1874, 0.627, 0.1249, 0.627, 0.1874, 0.3139, 0.1874, 0.627, 0.1249, 0.3139, 0.1874, 0.627, 0.1874, 0.3139, 0.2499, 0.627, 0.2499, 0.3139, 0.2499, 0.627, 0.1874, 0.3139, 0.2499, 0.627, 0.2499, 0.3139, 0.3124, 0.627, 0.3124, 0.3139, 0.3124, 0.627, 0.2499, 0.3139, 0.3124, 0.627, 0.3124, 0.3139, 0.3749, 0.627, 0.3749, 0.3139, 0.3749, 0.627, 0.3124, 0.3139, 0.3749, 0.627, 0.3749, 0.3139, 0.4374, 0.627, 0.4374, 0.3139, 0.4374, 0.627, 0.3749, 0.3139, 0.4374, 0.627, 0.4374, 0.3139, 0.4999, 0.627, 0.4999, 0.3139, 0.4999, 0.627, 0.4374, 0.3139, 0.4999, 0.627, 0.4999, 0.3139, 0.5624, 0.627, 0.5624, 0.3139, 0.5624, 0.627, 0.4999, 0.3139, 0.5624, 0.627, 0.5624, 0.3139, 0.6249, 0.627, 0.6249, 0.3139, 0.6249, 0.627, 0.5624, 0.3139, 0.6249, 0.627, 0.6249, 0.3139, 0.6874, 0.627, 0.6874, 0.3139, 0.6874, 0.627, 0.6249, 0.3139, 0.6874, 0.627, 0.6874, 0.3139, 0.7499, 0.627, 0.7499, 0.3139, 0.7499, 0.627, 0.6874, 0.3139, 0.7499, 0.627, 0.7499, 0.3139, 0.8124, 0.627, 0.8124, 0.3139, 0.8124, 0.627, 0.7499, 0.3139, 0.8124, 0.627, 0.8124, 0.3139, 0.8749, 0.627, 0.8749, 0.3139, 0.8749, 0.627, 0.8124, 0.3139, 0.8749, 0.627, 0.8749, 0.3139, 0.9374, 0.627, 0.9374, 0.3139, 0.9374, 0.627, 0.8749, 0.3139, 0.9374, 0.627, 0.9374, 0.3139, 0.9999, 0.627, 0.9999, 0.3139, 0.9999, 0.627, 0.9374, 0.3139, 0.9999, 0.627, 0.9999, 0.9406, 0.9374, 0.627, 0.9374, 0.9406, 0.9374, 0.627, 0.9999, 0.9406, 0.9374, 0.627, 0.9374, 0.9406, 0.8749, 0.627, 0.8749, 0.9406, 0.8749, 0.627, 0.9374, 0.9406, 0.8749, 0.627, 0.8749, 0.9406, 0.8124, 0.627, 0.8124, 0.9406, 0.8124, 0.627, 0.8749, 0.9406, 0.8124, 0.627, 0.8124, 0.9406, 0.7499, 0.627, 0.7499, 0.9406, 0.7499, 0.627, 0.8124, 0.9406, 0.7499, 0.627, 0.7499, 0.9406, 0.6874, 0.627, 0.6874, 0.9406, 0.6874, 0.627, 0.7499, 0.9406, 0.6874, 0.627, 0.6874, 0.9406, 0.6249, 0.627, 0.6249, 0.9406, 0.6249, 0.627, 0.6874, 0.9406, 0.6249, 0.627, 0.6249, 0.9406, 0.5624, 0.627, 0.5624, 0.9406, 0.5624, 0.627, 0.6249, 0.9406, 0.5624, 0.627, 0.5624, 0.9406, 0.4999, 0.627, 0.4999, 0.9406, 0.4999, 0.627, 0.5624, 0.9406, 0.4999, 0.627, 0.4999, 0.9406, 0.4374, 0.627, 0.4374, 0.9406, 0.4374, 0.627, 0.4999, 0.9406, 0.4374, 0.627, 0.4374, 0.9406, 0.3749, 0.627, 0.3749, 0.9406, 0.3749, 0.627, 0.4374, 0.9406, 0.3749, 0.627, 0.3749, 0.9406, 0.3124, 0.627, 0.3124, 0.9406, 0.3124, 0.627, 0.3749, 0.9406, 0.3124, 0.627, 0.3124, 0.9406, 0.2499, 0.627, 0.2499, 0.9406, 0.2499, 0.627, 0.3124, 0.9406, 0.2499, 0.627, 0.2499, 0.9406, 0.1874, 0.627, 0.1874, 0.627, 0.2499, 0.9406, 0.1874, 0.9406, 0.1874, 0.9406, 0.2499, 0.9406, 0.4972, 0.9976, 0.3124, 0.9406, 0.4972, 0.9976, 0.2499, 0.9406, 0.4972, 0.9976, 0.3124, 0.9406, 0.3749, 0.9406, 0.06235, 0.627, 0.1249, 0.9406, 0.06235, 0.9406, 0.1249, 0.9406, 0.06235, 0.627, 0.1249, 0.627, 0.06235, 0.3139, 0.1249, 0.627, 0.06235, 0.627, 0.1249, 0.627, 0.06235, 0.3139, 0.1249, 0.3139, 0.4972, 0.9976, 0.9374, 0.9406, 0.9999, 0.9406, 0.9374, 0.9406, 0.4972, 0.9976, 0.8749, 0.9406, 0.4972, 0.9976, 0.8124, 0.9406, 0.8749, 0.9406, 0.8124, 0.9406, 0.4972, 0.9976, 0.7499, 0.9406, 0.4972, 0.9976, 0.4999, 0.9406, 0.5624, 0.9406, 0.4999, 0.9406, 0.4972, 0.9976, 0.4374, 0.9406, 0.3749, 0.9406, 0.4374, 0.9406, 0.4972, 0.9976, 0.5624, 0.9406, 0.6249, 0.9406, 0.4972, 0.9976, 0.6874, 0.9406, 0.4972, 0.9976, 0.6249, 0.9406, 0.4972, 0.9976, 0.6874, 0.9406, 0.7499, 0.9406, 0.4999, 0.00143, 0.6912, 0.03852, 0.3088, 0.03852, 0.8532, 0.1468, 0.3088, 0.03852, 0.6912, 0.03852, 0.3088, 0.03852, 0.8532, 0.1468, 0.1468, 0.1468, 0.9615, 0.3088, 0.1468, 0.1468, 0.8532, 0.1468, 0.1468, 0.1468, 0.9615, 0.3088, 0.03852, 0.3088, 0.9995, 0.5, 0.03852, 0.3088, 0.9615, 0.3088, 0.03852, 0.3088, 0.9995, 0.5, 0.0005, 0.5, 0.0005, 0.5, 0.9995, 0.5, 0.03852, 0.6912, 0.9615, 0.6912, 0.03852, 0.6912, 0.9995, 0.5, 0.03852, 0.6912, 0.9615, 0.6912, 0.1468, 0.8532, 0.8532, 0.8532, 0.1468, 0.8532, 0.9615, 0.6912, 0.1468, 0.8532, 0.8532, 0.8532, 0.3088, 0.9615, 0.6912, 0.9615, 0.3088, 0.9615, 0.8532, 0.8532, 0.3088, 0.9615, 0.6912, 0.9615, 0.5, 0.9995])
me_earthcity_001.materials.append(mat_ec_sky_dome)
me_earthcity_001.materials.append(mat_ec_sky_land)
me_earthcity_001.update()
me_earthcity_001.normals_split_custom_set([tuple(v) for v in zip(*[iter([-3.556e-06, -0.9808, -0.1951, 3.539e-06, -0.9273, -0.3744, 0.3753, -0.9061, -0.1951, 0.354, -0.8575, -0.3734, 0.3753, -0.9061, -0.1951, 3.539e-06, -0.9273, -0.3744, 0.3753, -0.9061, -0.1951, 0.354, -0.8575, -0.3734, 0.6935, -0.6935, -0.1951, 0.6553, -0.6567, -0.3734, 0.6935, -0.6935, -0.1951, 0.354, -0.8575, -0.3734, 0.6935, -0.6935, -0.1951, 0.6553, -0.6567, -0.3734, 0.9061, -0.3753, -0.1951, 0.8568, -0.3558, -0.3732, 0.9061, -0.3753, -0.1951, 0.6553, -0.6567, -0.3734, 0.9061, -0.3753, -0.1951, 0.8568, -0.3558, -0.3732, 0.9808, -3.675e-06, -0.1951, 0.9277, -0.001104, -0.3734, 0.9808, -3.675e-06, -0.1951, 0.8568, -0.3558, -0.3732, 0.9808, -3.675e-06, -0.1951, 0.9277, -0.001104, -0.3734, 0.9061, 0.3753, -0.1951, 0.8575, 0.354, -0.3734, 0.9061, 0.3753, -0.1951, 0.9277, -0.001104, -0.3734, 0.9061, 0.3753, -0.1951, 0.8575, 0.354, -0.3734, 0.6935, 0.6935, -0.1951, 0.6567, 0.6553, -0.3733, 0.6935, 0.6935, -0.1951, 0.8575, 0.354, -0.3734, 0.6935, 0.6935, -0.1951, 0.6567, 0.6553, -0.3733, 0.3753, 0.9061, -0.1951, 0.3558, 0.8568, -0.3732, 0.3753, 0.9061, -0.1951, 0.6567, 0.6553, -0.3733, 0.3753, 0.9061, -0.1951, 0.3558, 0.8568, -0.3732, 3.586e-06, 0.9808, -0.1951, -3.585e-06, 0.9273, -0.3744, 3.586e-06, 0.9808, -0.1951, 0.3558, 0.8568, -0.3732, 3.586e-06, 0.9808, -0.1951, -3.585e-06, 0.9273, -0.3744, -0.3753, 0.9061, -0.1951, -0.354, 0.8575, -0.3734, -0.3753, 0.9061, -0.1951, -3.585e-06, 0.9273, -0.3744, -0.3753, 0.9061, -0.1951, -0.354, 0.8575, -0.3734, -0.6935, 0.6935, -0.1951, -0.6553, 0.6567, -0.3733, -0.6935, 0.6935, -0.1951, -0.354, 0.8575, -0.3734, -0.6935, 0.6935, -0.1951, -0.6553, 0.6567, -0.3733, -0.9061, 0.3753, -0.1951, -0.8568, 0.3558, -0.3732, -0.9061, 0.3753, -0.1951, -0.6553, 0.6567, -0.3733, -0.9061, 0.3753, -0.1951, -0.8568, 0.3558, -0.3732, -0.9808, 3.397e-06, -0.1951, -0.9273, -3.539e-06, -0.3744, -0.9808, 3.397e-06, -0.1951, -0.8568, 0.3558, -0.3732, -0.9808, 3.397e-06, -0.1951, -0.9273, -3.539e-06, -0.3744, -0.9061, -0.3753, -0.1951, -0.8574, -0.354, -0.3734, -0.9061, -0.3753, -0.1951, -0.9273, -3.539e-06, -0.3744, -0.9061, -0.3753, -0.1951, -0.8574, -0.354, -0.3734, -0.6935, -0.6935, -0.1951, -0.6567, -0.6553, -0.3733, -0.6935, -0.6935, -0.1951, -0.8574, -0.354, -0.3734, -0.6935, -0.6935, -0.1951, -0.6567, -0.6553, -0.3733, -0.3753, -0.9061, -0.1951, -0.3558, -0.8568, -0.3732, -0.3753, -0.9061, -0.1951, -0.6567, -0.6553, -0.3733, -0.3753, -0.9061, -0.1951, -0.3558, -0.8568, -0.3732, -3.556e-06, -0.9808, -0.1951, -3.556e-06, -0.9808, -0.1951, -0.3558, -0.8568, -0.3732, 3.539e-06, -0.9273, -0.3744, -0.2751, -0.6641, -0.6952, 3.539e-06, -0.9273, -0.3744, -0.3558, -0.8568, -0.3732, 3.539e-06, -0.9273, -0.3744, -0.2751, -0.6641, -0.6952, 4.618e-06, -0.7189, -0.6952, -0.1514, -0.3655, -0.9184, 4.618e-06, -0.7189, -0.6952, -0.2751, -0.6641, -0.6952, 4.618e-06, -0.7189, -0.6952, -0.1514, -0.3655, -0.9184, 8.775e-07, -0.3956, -0.9184, 8.775e-07, -0.3956, -0.9184, -0.1514, -0.3655, -0.9184, -8.04e-08, 5.146e-08, -1.0, -0.2797, -0.2797, -0.9184, -8.04e-08, 5.146e-08, -1.0, -0.1514, -0.3655, -0.9184, -8.04e-08, 5.146e-08, -1.0, -0.2797, -0.2797, -0.9184, -0.3655, -0.1514, -0.9184, -0.5083, -0.5083, -0.6952, -0.3655, -0.1514, -0.9184, -0.2797, -0.2797, -0.9184, -0.3655, -0.1514, -0.9184, -0.5083, -0.5083, -0.6952, -0.6641, -0.2751, -0.6952, -0.6567, -0.6553, -0.3733, -0.6641, -0.2751, -0.6952, -0.5083, -0.5083, -0.6952, -0.8574, -0.354, -0.3734, -0.6641, -0.2751, -0.6952, -0.6567, -0.6553, -0.3733, -0.6641, -0.2751, -0.6952, -0.8574, -0.354, -0.3734, -0.7189, -4.856e-06, -0.6952, -0.9273, -3.539e-06, -0.3744, -0.7189, -4.856e-06, -0.6952, -0.8574, -0.354, -0.3734, -0.7189, -4.856e-06, -0.6952, -0.9273, -3.539e-06, -0.3744, -0.6641, 0.2751, -0.6952, -0.8568, 0.3558, -0.3732, -0.6641, 0.2751, -0.6952, -0.9273, -3.539e-06, -0.3744, -0.6641, 0.2751, -0.6952, -0.8568, 0.3558, -0.3732, -0.5083, 0.5083, -0.6952, -0.6553, 0.6567, -0.3733, -0.5083, 0.5083, -0.6952, -0.8568, 0.3558, -0.3732, -0.5083, 0.5083, -0.6952, -0.6553, 0.6567, -0.3733, -0.2751, 0.6641, -0.6952, -0.354, 0.8575, -0.3734, -0.2751, 0.6641, -0.6952, -0.6553, 0.6567, -0.3733, -0.2751, 0.6641, -0.6952, -0.354, 0.8575, -0.3734, -4.777e-06, 0.7189, -0.6952, -3.585e-06, 0.9273, -0.3744, -4.777e-06, 0.7189, -0.6952, -0.354, 0.8575, -0.3734, -4.777e-06, 0.7189, -0.6952, -3.585e-06, 0.9273, -0.3744, 0.2751, 0.6641, -0.6952, 0.3558, 0.8568, -0.3732, 0.2751, 0.6641, -0.6952, -3.585e-06, 0.9273, -0.3744, 0.2751, 0.6641, -0.6952, 0.3558, 0.8568, -0.3732, 0.5083, 0.5083, -0.6952, 0.6567, 0.6553, -0.3733, 0.5083, 0.5083, -0.6952, 0.3558, 0.8568, -0.3732, 0.5083, 0.5083, -0.6952, 0.6567, 0.6553, -0.3733, 0.6641, 0.2751, -0.6952, 0.8575, 0.354, -0.3734, 0.6641, 0.2751, -0.6952, 0.6567, 0.6553, -0.3733, 0.6641, 0.2751, -0.6952, 0.8575, 0.354, -0.3734, 0.7189, 4.632e-06, -0.6952, 0.9277, -0.001104, -0.3734, 0.7189, 4.632e-06, -0.6952, 0.8575, 0.354, -0.3734, 0.7189, 4.632e-06, -0.6952, 0.9277, -0.001104, -0.3734, 0.6641, -0.2751, -0.6952, 0.8568, -0.3558, -0.3732, 0.6641, -0.2751, -0.6952, 0.9277, -0.001104, -0.3734, 0.6641, -0.2751, -0.6952, 0.8568, -0.3558, -0.3732, 0.5083, -0.5083, -0.6952, 0.6553, -0.6567, -0.3734, 0.5083, -0.5083, -0.6952, 0.8568, -0.3558, -0.3732, 0.5083, -0.5083, -0.6952, 0.6553, -0.6567, -0.3734, 0.2751, -0.6641, -0.6952, 0.354, -0.8575, -0.3734, 0.2751, -0.6641, -0.6952, 0.6553, -0.6567, -0.3734, 0.2751, -0.6641, -0.6952, 0.354, -0.8575, -0.3734, 4.618e-06, -0.7189, -0.6952, 3.539e-06, -0.9273, -0.3744, 4.618e-06, -0.7189, -0.6952, 0.354, -0.8575, -0.3734, 4.618e-06, -0.7189, -0.6952, 8.775e-07, -0.3956, -0.9184, 0.2751, -0.6641, -0.6952, 0.1514, -0.3655, -0.9184, 0.2751, -0.6641, -0.6952, 8.775e-07, -0.3956, -0.9184, 0.2751, -0.6641, -0.6952, 0.1514, -0.3655, -0.9184, 0.5083, -0.5083, -0.6952, 0.2797, -0.2797, -0.9184, 0.5083, -0.5083, -0.6952, 0.1514, -0.3655, -0.9184, 0.5083, -0.5083, -0.6952, 0.2797, -0.2797, -0.9184, 0.6641, -0.2751, -0.6952, 0.3655, -0.1514, -0.9184, 0.6641, -0.2751, -0.6952, 0.2797, -0.2797, -0.9184, 0.6641, -0.2751, -0.6952, 0.3655, -0.1514, -0.9184, 0.7189, 4.632e-06, -0.6952, 0.3956, 3.179e-07, -0.9184, 0.7189, 4.632e-06, -0.6952, 0.3655, -0.1514, -0.9184, 0.7189, 4.632e-06, -0.6952, 0.3956, 3.179e-07, -0.9184, 0.6641, 0.2751, -0.6952, 0.3655, 0.1514, -0.9184, 0.6641, 0.2751, -0.6952, 0.3956, 3.179e-07, -0.9184, 0.6641, 0.2751, -0.6952, 0.3655, 0.1514, -0.9184, 0.5083, 0.5083, -0.6952, 0.2797, 0.2797, -0.9184, 0.5083, 0.5083, -0.6952, 0.3655, 0.1514, -0.9184, 0.5083, 0.5083, -0.6952, 0.2797, 0.2797, -0.9184, 0.2751, 0.6641, -0.6952, 0.1514, 0.3655, -0.9184, 0.2751, 0.6641, -0.6952, 0.2797, 0.2797, -0.9184, 0.2751, 0.6641, -0.6952, 0.1514, 0.3655, -0.9184, -4.777e-06, 0.7189, -0.6952, -7.707e-07, 0.3956, -0.9184, -4.777e-06, 0.7189, -0.6952, 0.1514, 0.3655, -0.9184, -4.777e-06, 0.7189, -0.6952, -7.707e-07, 0.3956, -0.9184, -0.2751, 0.6641, -0.6952, -0.1514, 0.3655, -0.9184, -0.2751, 0.6641, -0.6952, -7.707e-07, 0.3956, -0.9184, -0.2751, 0.6641, -0.6952, -0.1514, 0.3655, -0.9184, -0.5083, 0.5083, -0.6952, -0.2797, 0.2797, -0.9184, -0.5083, 0.5083, -0.6952, -0.1514, 0.3655, -0.9184, -0.5083, 0.5083, -0.6952, -0.2797, 0.2797, -0.9184, -0.6641, 0.2751, -0.6952, -0.3655, 0.1514, -0.9184, -0.6641, 0.2751, -0.6952, -0.2797, 0.2797, -0.9184, -0.6641, 0.2751, -0.6952, -0.3655, 0.1514, -0.9184, -0.7189, -4.856e-06, -0.6952, -0.3956, -5.768e-07, -0.9184, -0.7189, -4.856e-06, -0.6952, -0.3655, 0.1514, -0.9184, -0.7189, -4.856e-06, -0.6952, -0.3956, -5.768e-07, -0.9184, -0.6641, -0.2751, -0.6952, -0.6641, -0.2751, -0.6952, -0.3956, -5.768e-07, -0.9184, -0.3655, -0.1514, -0.9184, -0.3655, -0.1514, -0.9184, -0.3956, -5.768e-07, -0.9184, -8.04e-08, 5.146e-08, -1.0, -0.3655, 0.1514, -0.9184, -8.04e-08, 5.146e-08, -1.0, -0.3956, -5.768e-07, -0.9184, -8.04e-08, 5.146e-08, -1.0, -0.3655, 0.1514, -0.9184, -0.2797, 0.2797, -0.9184, -0.2751, -0.6641, -0.6952, -0.2797, -0.2797, -0.9184, -0.1514, -0.3655, -0.9184, -0.2797, -0.2797, -0.9184, -0.2751, -0.6641, -0.6952, -0.5083, -0.5083, -0.6952, -0.3558, -0.8568, -0.3732, -0.5083, -0.5083, -0.6952, -0.2751, -0.6641, -0.6952, -0.5083, -0.5083, -0.6952, -0.3558, -0.8568, -0.3732, -0.6567, -0.6553, -0.3733, -8.04e-08, 5.146e-08, -1.0, 0.1514, -0.3655, -0.9184, 8.775e-07, -0.3956, -0.9184, 0.1514, -0.3655, -0.9184, -8.04e-08, 5.146e-08, -1.0, 0.2797, -0.2797, -0.9184, -8.04e-08, 5.146e-08, -1.0, 0.3655, -0.1514, -0.9184, 0.2797, -0.2797, -0.9184, 0.3655, -0.1514, -0.9184, -8.04e-08, 5.146e-08, -1.0, 0.3956, 3.179e-07, -0.9184, -8.04e-08, 5.146e-08, -1.0, -7.707e-07, 0.3956, -0.9184, 0.1514, 0.3655, -0.9184, -7.707e-07, 0.3956, -0.9184, -8.04e-08, 5.146e-08, -1.0, -0.1514, 0.3655, -0.9184, -0.2797, 0.2797, -0.9184, -0.1514, 0.3655, -0.9184, -8.04e-08, 5.146e-08, -1.0, 0.1514, 0.3655, -0.9184, 0.2797, 0.2797, -0.9184, -8.04e-08, 5.146e-08, -1.0, 0.3655, 0.1514, -0.9184, -8.04e-08, 5.146e-08, -1.0, 0.2797, 0.2797, -0.9184, -8.04e-08, 5.146e-08, -1.0, 0.3655, 0.1514, -0.9184, 0.3956, 3.179e-07, -0.9184, -1.967e-08, 0.0, 1.0, 5.008e-09, 0.0, 1.0, -3.314e-09, 0.0, 1.0, -4.568e-09, 0.0, 1.0, -3.314e-09, 0.0, 1.0, 5.008e-09, 0.0, 1.0, -3.314e-09, 0.0, 1.0, -4.568e-09, 0.0, 1.0, 4.316e-09, 0.0, 1.0, -5.53e-09, 0.0, 1.0, 4.316e-09, 0.0, 1.0, -4.568e-09, 0.0, 1.0, 4.316e-09, 0.0, 1.0, -5.53e-09, 0.0, 1.0, -2.988e-10, 0.0, 1.0, -3.066e-09, 0.0, 1.0, -2.988e-10, 0.0, 1.0, -5.53e-09, 0.0, 1.0, -2.988e-10, 0.0, 1.0, -3.066e-09, 0.0, 1.0, -2.225e-09, 0.0, 1.0, -2.225e-09, 0.0, 1.0, -3.066e-09, 0.0, 1.0, 0.0, 0.0, 1.0, 0.0, 0.0, 1.0, 0.0, 0.0, 1.0, -3.066e-09, 0.0, 1.0, 0.0, 0.0, 1.0, 0.0, 0.0, 1.0, 0.0, 0.0, 1.0, 0.0, 0.0, 1.0, 0.0, 0.0, 1.0, 0.0, 0.0, 1.0, 0.0, 0.0, 1.0, 0.0, 0.0, 1.0, 0.0, 0.0, 1.0, 0.0, 0.0, 1.0, 0.0, 0.0, 1.0, 0.0, 0.0, 1.0, 0.0, 0.0, 1.0, 0.0, 0.0, 1.0, 0.0, 0.0, 1.0])] * 3)])
me_earthcity_002 = bpy.data.meshes.new('earthcity.002')
me_earthcity_002.from_pydata([(-100.7, -37.12, 185.3), (-91.06, -24.65, 192.2), (-78.76, -36.1, 195.8), (-88.36, -48.58, 188.9)], [], [(0, 1, 3), (2, 3, 1)])
me_earthcity_002.polygons.foreach_set('use_smooth', [True] * 2)
_uv = me_earthcity_002.uv_layers.new(name='UVMap_0')
_uv.uv.foreach_set('vector', [0.0005, 0.9995, 0.0005, 0.0005, 0.9995, 0.9995, 0.9995, 0.0005, 0.9995, 0.9995, 0.0005, 0.0005])
me_earthcity_002.materials.append(mat_moon)
me_earthcity_002.update()
me_earthcity_002.normals_split_custom_set([tuple(v) for v in zip(*[iter([0.4197, 0.1713, -0.8913, 0.4197, 0.1713, -0.8913, 0.4197, 0.1713, -0.8913, 0.4197, 0.1713, -0.8913, 0.4197, 0.1713, -0.8913, 0.4197, 0.1713, -0.8913])] * 3)])
me_earthcity_003 = bpy.data.meshes.new('earthcity.003')
me_earthcity_003.from_pydata([(76.76, 154.4, 5.636), (18.97, 135.0, 15.41), (96.17, 96.6, 15.41), (-38.82, 115.6, 18.87), (-19.41, 57.79, 29.65), (-96.6, 96.17, 15.41), (-154.4, 76.76, 5.636), (-57.79, -19.41, 29.65), (-135.0, 18.97, 15.41), (-38.38, -77.2, 26.06), (-115.6, -38.82, 18.87), (-96.17, -96.6, 15.41), (-18.97, -135.0, 15.41), (-76.76, -154.4, 5.636), (115.6, 38.82, 18.87), (57.79, 19.41, 29.65), (77.2, -38.38, 26.06), (154.4, -76.76, 5.636), (135.0, -18.97, 15.41), (19.41, -57.79, 29.65), (38.82, -115.6, 18.87), (96.6, -96.17, 15.41), (38.38, 77.2, 26.06), (-77.2, 38.38, 26.06), (0.0, 0.0, 31.76)], [], [(0, 2, 1), (22, 1, 2), (1, 22, 3), (4, 3, 22), (3, 4, 5), (23, 5, 4), (5, 23, 6), (6, 23, 8), (7, 8, 23), (8, 7, 10), (9, 10, 7), (10, 9, 11), (12, 11, 9), (11, 12, 13), (14, 22, 2), (22, 14, 15), (18, 15, 14), (15, 18, 16), (17, 16, 18), (21, 16, 17), (16, 21, 19), (20, 19, 21), (19, 20, 9), (12, 9, 20), (22, 15, 4), (24, 4, 15), (4, 24, 23), (23, 24, 7), (19, 7, 24), (7, 19, 9), (16, 24, 15), (24, 16, 19)])
me_earthcity_003.polygons.foreach_set('use_smooth', [True] * 32)
_uv = me_earthcity_003.uv_layers.new(name='UVMap_0')
_uv.uv.foreach_set('vector', [0.9995, 0.9995, 0.7498, 0.9995, 0.9995, 0.7498, 0.7498, 0.7498, 0.9995, 0.7498, 0.7498, 0.9995, 0.9995, 0.7498, 0.7498, 0.7498, 0.9995, 0.5, 0.7498, 0.5, 0.9995, 0.5, 0.7498, 0.7498, 0.9995, 0.5, 0.7498, 0.5, 0.9995, 0.2502, 0.7498, 0.2502, 0.9995, 0.2502, 0.7498, 0.5, 0.9995, 0.2502, 0.7498, 0.2502, 0.9995, 0.0005, 0.9995, 0.0005, 0.7498, 0.2502, 0.7498, 0.0005, 0.5, 0.2502, 0.7498, 0.0005, 0.7498, 0.2502, 0.7498, 0.0005, 0.5, 0.2502, 0.5, 0.0005, 0.2503, 0.2502, 0.5, 0.0005, 0.5, 0.2502, 0.5, 0.0005, 0.2503, 0.2502, 0.2503, 0.0005, 0.0005, 0.2502, 0.2503, 0.0005, 0.2503, 0.2502, 0.2503, 0.0005, 0.0005, 0.2502, 0.0005, 0.0005, 0.5, 0.9995, 0.7498, 0.7498, 0.7498, 0.9995, 0.7498, 0.7498, 0.5, 0.9995, 0.5, 0.7498, 0.2503, 0.9995, 0.5, 0.7498, 0.5, 0.9995, 0.5, 0.7498, 0.2503, 0.9995, 0.2503, 0.7498, 0.000499, 0.9995, 0.2503, 0.7498, 0.2503, 0.9995, 0.0005, 0.7498, 0.2503, 0.7498, 0.000499, 0.9995, 0.2503, 0.7498, 0.0005, 0.7498, 0.2503, 0.5, 0.0005, 0.5, 0.2503, 0.5, 0.0005, 0.7498, 0.2503, 0.5, 0.0005, 0.5, 0.2503, 0.2502, 0.0005, 0.2502, 0.2503, 0.2502, 0.0005, 0.5, 0.7498, 0.7498, 0.5, 0.7498, 0.7498, 0.5, 0.5, 0.5, 0.7498, 0.5, 0.5, 0.7498, 0.7498, 0.5, 0.5, 0.5, 0.7498, 0.2502, 0.7498, 0.2502, 0.5, 0.5, 0.5, 0.2502, 0.2503, 0.5, 0.5, 0.2502, 0.5, 0.5, 0.5, 0.2502, 0.2503, 0.5, 0.2503, 0.2502, 0.2503, 0.7498, 0.5, 0.5, 0.5, 0.7498, 0.5, 0.5, 0.2503, 0.7498, 0.2503, 0.5])
me_earthcity_003.materials.append(mat_clouds_low)
me_earthcity_003.update()
me_earthcity_003.normals_split_custom_set([tuple(v) for v in zip(*[iter([-0.09831, -0.1972, -0.9754, -0.1238, -0.1579, -0.9797, -0.05115, -0.194, -0.9797, -0.07248, -0.1457, -0.9867, -0.05115, -0.194, -0.9797, -0.1238, -0.1579, -0.9797, -0.05115, -0.194, -0.9797, -0.07248, -0.1457, -0.9867, 0.05479, -0.1648, -0.9848, 0.03676, -0.1006, -0.9942, 0.05479, -0.1648, -0.9848, -0.07248, -0.1457, -0.9867, 0.05479, -0.1648, -0.9848, 0.03676, -0.1006, -0.9942, 0.1562, -0.1286, -0.9793, 0.1393, -0.06928, -0.9878, 0.1562, -0.1286, -0.9793, 0.03676, -0.1006, -0.9942, 0.1562, -0.1286, -0.9793, 0.1393, -0.06928, -0.9878, 0.2067, -0.1024, -0.973, 0.2067, -0.1024, -0.973, 0.1393, -0.06928, -0.9878, 0.1968, -0.04694, -0.9793, 0.1024, 0.03142, -0.9942, 0.1968, -0.04694, -0.9793, 0.1393, -0.06928, -0.9878, 0.1968, -0.04694, -0.9793, 0.1024, 0.03142, -0.9942, 0.1641, 0.05587, -0.9849, 0.0724, 0.1455, -0.9867, 0.1641, 0.05587, -0.9849, 0.1024, 0.03142, -0.9942, 0.1641, 0.05587, -0.9849, 0.0724, 0.1455, -0.9867, 0.1238, 0.1579, -0.9797, 0.05115, 0.194, -0.9797, 0.1238, 0.1579, -0.9797, 0.0724, 0.1455, -0.9867, 0.1238, 0.1579, -0.9797, 0.05115, 0.194, -0.9797, 0.09831, 0.1972, -0.9754, -0.1641, -0.05587, -0.9849, -0.07248, -0.1457, -0.9867, -0.1238, -0.1579, -0.9797, -0.07248, -0.1457, -0.9867, -0.1641, -0.05587, -0.9849, -0.1024, -0.03142, -0.9942, -0.1968, 0.04694, -0.9793, -0.1024, -0.03142, -0.9942, -0.1641, -0.05587, -0.9849, -0.1024, -0.03142, -0.9942, -0.1968, 0.04694, -0.9793, -0.1393, 0.06928, -0.9878, -0.2067, 0.1024, -0.973, -0.1393, 0.06928, -0.9878, -0.1968, 0.04694, -0.9793, -0.1562, 0.1286, -0.9793, -0.1393, 0.06928, -0.9878, -0.2067, 0.1024, -0.973, -0.1393, 0.06928, -0.9878, -0.1562, 0.1286, -0.9793, -0.03676, 0.1006, -0.9942, -0.05479, 0.1648, -0.9848, -0.03676, 0.1006, -0.9942, -0.1562, 0.1286, -0.9793, -0.03676, 0.1006, -0.9942, -0.05479, 0.1648, -0.9848, 0.0724, 0.1455, -0.9867, 0.05115, 0.194, -0.9797, 0.0724, 0.1455, -0.9867, -0.05479, 0.1648, -0.9848, -0.07248, -0.1457, -0.9867, -0.1024, -0.03142, -0.9942, 0.03676, -0.1006, -0.9942, -3.566e-09, -1.486e-10, -1.0, 0.03676, -0.1006, -0.9942, -0.1024, -0.03142, -0.9942, 0.03676, -0.1006, -0.9942, -3.566e-09, -1.486e-10, -1.0, 0.1393, -0.06928, -0.9878, 0.1393, -0.06928, -0.9878, -3.566e-09, -1.486e-10, -1.0, 0.1024, 0.03142, -0.9942, -0.03676, 0.1006, -0.9942, 0.1024, 0.03142, -0.9942, -3.566e-09, -1.486e-10, -1.0, 0.1024, 0.03142, -0.9942, -0.03676, 0.1006, -0.9942, 0.0724, 0.1455, -0.9867, -0.1393, 0.06928, -0.9878, -3.566e-09, -1.486e-10, -1.0, -0.1024, -0.03142, -0.9942, -3.566e-09, -1.486e-10, -1.0, -0.1393, 0.06928, -0.9878, -0.03676, 0.1006, -0.9942])] * 3)])
me_earthcity_004 = bpy.data.meshes.new('earthcity.004')
me_earthcity_004.from_pydata([(-25.71, 63.9, 17.7), (-42.92, 51.72, 17.7), (-42.92, 51.72, 38.8), (-25.71, 63.9, 38.8), (-40.47, 21.84, 17.98), (-40.47, 21.84, 41.74), (-46.33, -1.183, 17.98), (-46.33, -1.183, 41.74), (-46.8, 64.57, 27.82), (-30.11, 53.09, 41.88), (-53.96, 18.08, 41.58), (-70.65, 29.56, 27.52)], [], [(0, 3, 1), (2, 1, 3), (4, 5, 6), (7, 6, 5), (8, 9, 11), (10, 11, 9)])
me_earthcity_004.polygons.foreach_set('use_smooth', [True] * 6)
me_earthcity_004.polygons.foreach_set('material_index', [0, 0, 1, 1, 2, 2])
_uv = me_earthcity_004.uv_layers.new(name='UVMap_0')
_uv.uv.foreach_set('vector', [0.9995, 0.0005, 0.9995, 0.9995, 0.0005, 0.0005, 0.0005, 0.9995, 0.0005, 0.0005, 0.9995, 0.9995, 0.0005, 0.0005, 0.000499, 0.9995, 0.9995, 0.0005, 0.9995, 0.9995, 0.9995, 0.0005, 0.000499, 0.9995, 0.0005, 0.0005, 0.000499, 0.9995, 0.9995, 0.0005, 0.9995, 0.9995, 0.9995, 0.0005, 0.000499, 0.9995])
me_earthcity_004.materials.append(mat_lightning_a)
me_earthcity_004.materials.append(mat_lightning_b)
me_earthcity_004.materials.append(mat_lightning_c)
me_earthcity_004.update()
me_earthcity_004.normals_split_custom_set([tuple(v) for v in zip(*[iter([0.5778, -0.8162, -2.744e-07, 0.5778, -0.8162, -4.116e-07, 0.5778, -0.8162, -4.116e-07, 0.5778, -0.8162, -5.488e-07, 0.5778, -0.8162, -4.116e-07, 0.5778, -0.8162, -4.116e-07, 0.9691, -0.2468, -3.515e-07, 0.9691, -0.2468, -3.989e-07, 0.9691, -0.2468, -3.989e-07, 0.9691, -0.2468, -4.462e-07, 0.9691, -0.2468, -3.989e-07, 0.9691, -0.2468, -3.989e-07, 0.4746, -0.316, -0.8216, 0.4744, -0.3163, -0.8215, 0.4744, -0.3163, -0.8215, 0.4744, -0.3163, -0.8215, 0.4744, -0.3163, -0.8215, 0.4744, -0.3163, -0.8215])] * 3)])
me_earthcity_005 = bpy.data.meshes.new('earthcity.005')
me_earthcity_005.from_pydata([(-50.84, -26.67, 39.98), (-50.84, -26.67, -4.934), (-55.32, -10.72, 39.98), (-55.32, -10.72, -4.934), (-55.52, 5.848, 39.98), (-51.42, 21.9, -4.934), (-55.52, 5.848, -4.934), (-51.42, 21.9, 39.98), (-43.31, 36.35, -4.934), (-43.31, 36.35, 39.98), (-31.73, 48.21, 39.98), (-17.48, 56.67, -4.934), (-17.48, 56.67, 39.98), (-31.73, 48.21, -4.934)], [], [(0, 1, 2), (3, 2, 1), (2, 3, 4), (6, 4, 3), (4, 6, 7), (5, 7, 6), (7, 5, 9), (8, 9, 5), (9, 8, 10), (13, 10, 8), (10, 13, 12), (11, 12, 13)])
me_earthcity_005.polygons.foreach_set('use_smooth', [True] * 12)
_uv = me_earthcity_005.uv_layers.new(name='UVMap_0')
_uv.uv.foreach_set('vector', [0.0005, 0.9901, 0.0005, 0.007982, 0.167, 0.9901, 0.167, 0.007982, 0.167, 0.9901, 0.0005, 0.007982, 0.167, 0.9901, 0.167, 0.007982, 0.3335, 0.9901, 0.3335, 0.007982, 0.3335, 0.9901, 0.167, 0.007982, 0.3335, 0.9901, 0.3335, 0.007982, 0.5, 0.9901, 0.5, 0.007982, 0.5, 0.9901, 0.3335, 0.007982, 0.5, 0.9901, 0.5, 0.007982, 0.6665, 0.9901, 0.6665, 0.007982, 0.6665, 0.9901, 0.5, 0.007982, 0.6665, 0.9901, 0.6665, 0.007982, 0.833, 0.9901, 0.833, 0.007982, 0.833, 0.9901, 0.6665, 0.007982, 0.833, 0.9901, 0.833, 0.007982, 0.9995, 0.9901, 0.9995, 0.007982, 0.9995, 0.9901, 0.833, 0.007982])
me_earthcity_005.materials.append(mat_city_core_midground)
me_earthcity_005.update()
me_earthcity_005.normals_split_custom_set([tuple(v) for v in zip(*[iter([0.9628, 0.2703, -1.435e-06, 0.9628, 0.2703, -1.562e-06, 0.9898, 0.1424, -1.598e-06, 0.9898, 0.1424, -1.628e-06, 0.9898, 0.1424, -1.598e-06, 0.9628, 0.2703, -1.562e-06, 0.9898, 0.1424, -1.598e-06, 0.9898, 0.1424, -1.628e-06, 0.9929, -0.1187, -1.688e-06, 0.9929, -0.1187, -1.71e-06, 0.9929, -0.1187, -1.688e-06, 0.9898, 0.1424, -1.628e-06, 0.9929, -0.1187, -1.688e-06, 0.9929, -0.1187, -1.71e-06, 0.9284, -0.3716, -1.686e-06, 0.9284, -0.3716, -1.694e-06, 0.9284, -0.3716, -1.686e-06, 0.9929, -0.1187, -1.71e-06, 0.9284, -0.3716, -1.686e-06, 0.9284, -0.3716, -1.694e-06, 0.8006, -0.5992, -1.434e-06, 0.8006, -0.5992, -1.386e-06, 0.8006, -0.5992, -1.434e-06, 0.9284, -0.3716, -1.694e-06, 0.8006, -0.5992, -1.434e-06, 0.8006, -0.5992, -1.386e-06, 0.6182, -0.786, -1.117e-06, 0.6182, -0.786, -9.885e-07, 0.6182, -0.786, -1.117e-06, 0.8006, -0.5992, -1.386e-06, 0.6182, -0.786, -1.117e-06, 0.6182, -0.786, -9.885e-07, 0.5103, -0.86, -9.103e-07, 0.5103, -0.86, -6.561e-07, 0.5103, -0.86, -9.103e-07, 0.6182, -0.786, -9.885e-07])] * 3)])
me_earthcity_006 = bpy.data.meshes.new('earthcity.006')
me_earthcity_006.from_pydata([(-30.66, -26.38, 24.88), (-30.66, -26.38, -3.607), (-33.53, -14.41, 24.88), (-33.53, -14.41, -3.607), (-33.21, -2.114, 24.88), (-29.71, 9.683, 24.88), (-29.71, 9.683, -3.607), (-33.21, -2.114, -3.607), (-23.28, 20.17, 24.88), (-23.28, 20.17, -3.607), (-14.35, 28.64, 24.88), (-3.534, 34.51, -3.607), (-3.534, 34.51, 24.88), (-14.35, 28.64, -3.607)], [], [(0, 1, 2), (3, 2, 1), (2, 3, 4), (7, 4, 3), (4, 7, 5), (6, 5, 7), (5, 6, 8), (9, 8, 6), (8, 9, 10), (13, 10, 9), (10, 13, 12), (11, 12, 13)])
me_earthcity_006.polygons.foreach_set('use_smooth', [True] * 12)
_uv = me_earthcity_006.uv_layers.new(name='UVMap_0')
_uv.uv.foreach_set('vector', [0.0005, 0.9958, 0.0005, 0.002371, 0.167, 0.9958, 0.167, 0.00237, 0.167, 0.9958, 0.0005, 0.002371, 0.167, 0.9958, 0.167, 0.00237, 0.3335, 0.9958, 0.3335, 0.00237, 0.3335, 0.9958, 0.167, 0.00237, 0.3335, 0.9958, 0.3335, 0.00237, 0.5, 0.9958, 0.5, 0.00237, 0.5, 0.9958, 0.3335, 0.00237, 0.5, 0.9958, 0.5, 0.00237, 0.6665, 0.9958, 0.6665, 0.00237, 0.6665, 0.9958, 0.5, 0.00237, 0.6665, 0.9958, 0.6665, 0.00237, 0.833, 0.9958, 0.833, 0.00237, 0.833, 0.9958, 0.6665, 0.00237, 0.833, 0.9958, 0.833, 0.00237, 0.9995, 0.9958, 0.9995, 0.00237, 0.9995, 0.9958, 0.833, 0.00237])
me_earthcity_006.materials.append(mat_city_core_foreground)
me_earthcity_006.update()
me_earthcity_006.normals_split_custom_set([tuple(v) for v in zip(*[iter([0.9724, 0.2332, -7.183e-07, 0.9724, 0.2332, -6.7e-07, 0.9945, 0.1043, -6.92e-07, 0.9945, 0.1043, -7.723e-07, 0.9945, 0.1043, -6.92e-07, 0.9724, 0.2332, -6.7e-07, 0.9945, 0.1043, -6.92e-07, 0.9945, 0.1043, -7.723e-07, 0.9876, -0.1567, -9.156e-07, 0.9876, -0.1567, -1.014e-06, 0.9876, -0.1567, -9.156e-07, 0.9945, 0.1043, -7.723e-07, 0.9876, -0.1567, -9.156e-07, 0.9876, -0.1567, -1.014e-06, 0.9134, -0.407, -1.087e-06, 0.9134, -0.407, -1.065e-06, 0.9134, -0.407, -1.087e-06, 0.9876, -0.1567, -1.014e-06, 0.9134, -0.407, -1.087e-06, 0.9134, -0.407, -1.065e-06, 0.777, -0.6295, -1.026e-06, 0.777, -0.6295, -9.775e-07, 0.777, -0.6295, -1.026e-06, 0.9134, -0.407, -1.065e-06, 0.777, -0.6295, -1.026e-06, 0.777, -0.6295, -9.775e-07, 0.5876, -0.8092, -9.108e-07, 0.5876, -0.8092, -8.132e-07, 0.5876, -0.8092, -9.108e-07, 0.777, -0.6295, -9.775e-07, 0.5876, -0.8092, -9.108e-07, 0.5876, -0.8092, -8.132e-07, 0.4769, -0.8789, -8.255e-07, 0.4769, -0.8789, -6.966e-07, 0.4769, -0.8789, -8.255e-07, 0.5876, -0.8092, -8.132e-07])] * 3)])
arm_armature = bpy.data.armatures.new('Armature')  # bones are not reproduced
arm_armature_001 = bpy.data.armatures.new('Armature.001')  # bones are not reproduced

# ---- objects
ob_armature = bpy.data.objects.new('Armature', arm_armature)
ob_skylight_0 = bpy.data.objects.new('skylight_0', light_skylight_0)
ob_skylight_1 = bpy.data.objects.new('skylight_1', light_skylight_1)
ob_skylight_2 = bpy.data.objects.new('skylight_2', light_skylight_2)
ob_skylight_3 = bpy.data.objects.new('skylight_3', light_skylight_3)
ob_skylight_4 = bpy.data.objects.new('skylight_4', light_skylight_4)
ob_skylight_5 = bpy.data.objects.new('skylight_5', light_skylight_5)
ob_skylight_6 = bpy.data.objects.new('skylight_6', light_skylight_6)
ob_skylight_7 = bpy.data.objects.new('skylight_7', light_skylight_7)
ob_skylight_8 = bpy.data.objects.new('skylight_8', light_skylight_8)
ob_skylight_9 = bpy.data.objects.new('skylight_9', light_skylight_9)
ob_skylight_10 = bpy.data.objects.new('skylight_10', light_skylight_10)
ob_skylight_11 = bpy.data.objects.new('skylight_11', light_skylight_11)
ob_skylight_12 = bpy.data.objects.new('skylight_12', light_skylight_12)
ob_skylight_13 = bpy.data.objects.new('skylight_13', light_skylight_13)
ob_skylight_14 = bpy.data.objects.new('skylight_14', light_skylight_14)
ob_skylight_15 = bpy.data.objects.new('skylight_15', light_skylight_15)
ob_skylight_16 = bpy.data.objects.new('skylight_16', light_skylight_16)
ob_skylight_17 = bpy.data.objects.new('skylight_17', light_skylight_17)
ob_skylight_18 = bpy.data.objects.new('skylight_18', light_skylight_18)
ob_skylight_19 = bpy.data.objects.new('skylight_19', light_skylight_19)
ob_skylight_20 = bpy.data.objects.new('skylight_20', light_skylight_20)
ob_skylight_21 = bpy.data.objects.new('skylight_21', light_skylight_21)
ob_skylight_22 = bpy.data.objects.new('skylight_22', light_skylight_22)
ob_skylight_23 = bpy.data.objects.new('skylight_23', light_skylight_23)
ob_skylight_24 = bpy.data.objects.new('skylight_24', light_skylight_24)
ob_skylight_25 = bpy.data.objects.new('skylight_25', light_skylight_25)
ob_skylight_26 = bpy.data.objects.new('skylight_26', light_skylight_26)
ob_skylight_27 = bpy.data.objects.new('skylight_27', light_skylight_27)
ob_skylight_28 = bpy.data.objects.new('skylight_28', light_skylight_28)
ob_skylight_29 = bpy.data.objects.new('skylight_29', light_skylight_29)
ob_skylight_30 = bpy.data.objects.new('skylight_30', light_skylight_30)
ob_skylight_31 = bpy.data.objects.new('skylight_31', light_skylight_31)
ob_skylight_32 = bpy.data.objects.new('skylight_32', light_skylight_32)
ob_skylight_33 = bpy.data.objects.new('skylight_33', light_skylight_33)
ob_skylight_34 = bpy.data.objects.new('skylight_34', light_skylight_34)
ob_skylight_35 = bpy.data.objects.new('skylight_35', light_skylight_35)
ob_skylight_36 = bpy.data.objects.new('skylight_36', light_skylight_36)
ob_skylight_37 = bpy.data.objects.new('skylight_37', light_skylight_37)
ob_skylight_38 = bpy.data.objects.new('skylight_38', light_skylight_38)
ob_skylight_39 = bpy.data.objects.new('skylight_39', light_skylight_39)
ob_skylight_40 = bpy.data.objects.new('skylight_40', light_skylight_40)
ob_skylight_41 = bpy.data.objects.new('skylight_41', light_skylight_41)
ob_skylight_42 = bpy.data.objects.new('skylight_42', light_skylight_42)
ob_skylight_43 = bpy.data.objects.new('skylight_43', light_skylight_43)
ob_skylight_44 = bpy.data.objects.new('skylight_44', light_skylight_44)
ob_skylight_45 = bpy.data.objects.new('skylight_45', light_skylight_45)
ob_skylight_46 = bpy.data.objects.new('skylight_46', light_skylight_46)
ob_skylight_47 = bpy.data.objects.new('skylight_47', light_skylight_47)
ob_skylight_48 = bpy.data.objects.new('skylight_48', light_skylight_48)
ob_skylight_49 = bpy.data.objects.new('skylight_49', light_skylight_49)
ob_skylight_50 = bpy.data.objects.new('skylight_50', light_skylight_50)
ob_skylight_51 = bpy.data.objects.new('skylight_51', light_skylight_51)
ob_skylight_52 = bpy.data.objects.new('skylight_52', light_skylight_52)
ob_skylight_53 = bpy.data.objects.new('skylight_53', light_skylight_53)
ob_skylight_54 = bpy.data.objects.new('skylight_54', light_skylight_54)
ob_skylight_55 = bpy.data.objects.new('skylight_55', light_skylight_55)
ob_skylight_56 = bpy.data.objects.new('skylight_56', light_skylight_56)
ob_skylight_57 = bpy.data.objects.new('skylight_57', light_skylight_57)
ob_skylight_58 = bpy.data.objects.new('skylight_58', light_skylight_58)
ob_skylight_59 = bpy.data.objects.new('skylight_59', light_skylight_59)
ob_skylight_60 = bpy.data.objects.new('skylight_60', light_skylight_60)
ob_skylight_61 = bpy.data.objects.new('skylight_61', light_skylight_61)
ob_skylight_62 = bpy.data.objects.new('skylight_62', light_skylight_62)
ob_skylight_63 = bpy.data.objects.new('skylight_63', light_skylight_63)
ob_skylight_64 = bpy.data.objects.new('skylight_64', light_skylight_64)
ob_skylight_65 = bpy.data.objects.new('skylight_65', light_skylight_65)
ob_skylight_66 = bpy.data.objects.new('skylight_66', light_skylight_66)
ob_skylight_67 = bpy.data.objects.new('skylight_67', light_skylight_67)
ob_skylight_68 = bpy.data.objects.new('skylight_68', light_skylight_68)
ob_skylight_69 = bpy.data.objects.new('skylight_69', light_skylight_69)
ob_skylight_70 = bpy.data.objects.new('skylight_70', light_skylight_70)
ob_skylight_71 = bpy.data.objects.new('skylight_71', light_skylight_71)
ob_skylight_72 = bpy.data.objects.new('skylight_72', light_skylight_72)
ob_skylight_73 = bpy.data.objects.new('skylight_73', light_skylight_73)
ob_skylight_74 = bpy.data.objects.new('skylight_74', light_skylight_74)
ob_skylight_75 = bpy.data.objects.new('skylight_75', light_skylight_75)
ob_skylight_76 = bpy.data.objects.new('skylight_76', light_skylight_76)
ob_skylight_77 = bpy.data.objects.new('skylight_77', light_skylight_77)
ob_skylight_78 = bpy.data.objects.new('skylight_78', light_skylight_78)
ob_skylight_79 = bpy.data.objects.new('skylight_79', light_skylight_79)
ob_skylight_80 = bpy.data.objects.new('skylight_80', light_skylight_80)
ob_skylight_81 = bpy.data.objects.new('skylight_81', light_skylight_81)
ob_skylight_82 = bpy.data.objects.new('skylight_82', light_skylight_82)
ob_skylight_83 = bpy.data.objects.new('skylight_83', light_skylight_83)
ob_skylight_84 = bpy.data.objects.new('skylight_84', light_skylight_84)
ob_skylight_85 = bpy.data.objects.new('skylight_85', light_skylight_85)
ob_skylight_86 = bpy.data.objects.new('skylight_86', light_skylight_86)
ob_skylight_87 = bpy.data.objects.new('skylight_87', light_skylight_87)
ob_skylight_88 = bpy.data.objects.new('skylight_88', light_skylight_88)
ob_skylight_89 = bpy.data.objects.new('skylight_89', light_skylight_89)
ob_skylight_90 = bpy.data.objects.new('skylight_90', light_skylight_90)
ob_skylight_91 = bpy.data.objects.new('skylight_91', light_skylight_91)
ob_skylight_92 = bpy.data.objects.new('skylight_92', light_skylight_92)
ob_skylight_93 = bpy.data.objects.new('skylight_93', light_skylight_93)
ob_skylight_94 = bpy.data.objects.new('skylight_94', light_skylight_94)
ob_skylight_95 = bpy.data.objects.new('skylight_95', light_skylight_95)
ob_skylight_96 = bpy.data.objects.new('skylight_96', light_skylight_96)
ob_skylight_97 = bpy.data.objects.new('skylight_97', light_skylight_97)
ob_skylight_98 = bpy.data.objects.new('skylight_98', light_skylight_98)
ob_skylight_99 = bpy.data.objects.new('skylight_99', light_skylight_99)
ob_skylight_100 = bpy.data.objects.new('skylight_100', light_skylight_100)
ob_skylight_101 = bpy.data.objects.new('skylight_101', light_skylight_101)
ob_skylight_102 = bpy.data.objects.new('skylight_102', light_skylight_102)
ob_skylight_103 = bpy.data.objects.new('skylight_103', light_skylight_103)
ob_skylight_104 = bpy.data.objects.new('skylight_104', light_skylight_104)
ob_skylight_105 = bpy.data.objects.new('skylight_105', light_skylight_105)
ob_skylight_106 = bpy.data.objects.new('skylight_106', light_skylight_106)
ob_skylight_107 = bpy.data.objects.new('skylight_107', light_skylight_107)
ob_skylight_108 = bpy.data.objects.new('skylight_108', light_skylight_108)
ob_skylight_109 = bpy.data.objects.new('skylight_109', light_skylight_109)
ob_skylight_110 = bpy.data.objects.new('skylight_110', light_skylight_110)
ob_skylight_111 = bpy.data.objects.new('skylight_111', light_skylight_111)
ob_skylight_112 = bpy.data.objects.new('skylight_112', light_skylight_112)
ob_skylight_113 = bpy.data.objects.new('skylight_113', light_skylight_113)
ob_skylight_114 = bpy.data.objects.new('skylight_114', light_skylight_114)
ob_skylight_115 = bpy.data.objects.new('skylight_115', light_skylight_115)
ob_skylight_116 = bpy.data.objects.new('skylight_116', light_skylight_116)
ob_skylight_117 = bpy.data.objects.new('skylight_117', light_skylight_117)
ob_skylight_118 = bpy.data.objects.new('skylight_118', light_skylight_118)
ob_skylight_119 = bpy.data.objects.new('skylight_119', light_skylight_119)
ob_skylight_120 = bpy.data.objects.new('skylight_120', light_skylight_120)
ob_skylight_121 = bpy.data.objects.new('skylight_121', light_skylight_121)
ob_skylight_122 = bpy.data.objects.new('skylight_122', light_skylight_122)
ob_skylight_123 = bpy.data.objects.new('skylight_123', light_skylight_123)
ob_skylight_124 = bpy.data.objects.new('skylight_124', light_skylight_124)
ob_skylight_125 = bpy.data.objects.new('skylight_125', light_skylight_125)
ob_skylight_126 = bpy.data.objects.new('skylight_126', light_skylight_126)
ob_skylight_127 = bpy.data.objects.new('skylight_127', light_skylight_127)
ob_skylight_128 = bpy.data.objects.new('skylight_128', light_skylight_128)
ob_skylight_129 = bpy.data.objects.new('skylight_129', light_skylight_129)
ob_skylight_130 = bpy.data.objects.new('skylight_130', light_skylight_130)
ob_skylight_131 = bpy.data.objects.new('skylight_131', light_skylight_131)
ob_skylight_132 = bpy.data.objects.new('skylight_132', light_skylight_132)
ob_skylight_133 = bpy.data.objects.new('skylight_133', light_skylight_133)
ob_skylight_134 = bpy.data.objects.new('skylight_134', light_skylight_134)
ob_skylight_135 = bpy.data.objects.new('skylight_135', light_skylight_135)
ob_skylight_136 = bpy.data.objects.new('skylight_136', light_skylight_136)
ob_skylight_137 = bpy.data.objects.new('skylight_137', light_skylight_137)
ob_skylight_138 = bpy.data.objects.new('skylight_138', light_skylight_138)
ob_skylight_139 = bpy.data.objects.new('skylight_139', light_skylight_139)
ob_skylight_140 = bpy.data.objects.new('skylight_140', light_skylight_140)
ob_skylight_141 = bpy.data.objects.new('skylight_141', light_skylight_141)
ob_skylight_142 = bpy.data.objects.new('skylight_142', light_skylight_142)
ob_skylight_143 = bpy.data.objects.new('skylight_143', light_skylight_143)
ob_skylight_144 = bpy.data.objects.new('skylight_144', light_skylight_144)
ob_skylight_145 = bpy.data.objects.new('skylight_145', light_skylight_145)
ob_skylight_146 = bpy.data.objects.new('skylight_146', light_skylight_146)
ob_skylight_147 = bpy.data.objects.new('skylight_147', light_skylight_147)
ob_skylight_148 = bpy.data.objects.new('skylight_148', light_skylight_148)
ob_skylight_149 = bpy.data.objects.new('skylight_149', light_skylight_149)
ob_skylight_150 = bpy.data.objects.new('skylight_150', light_skylight_150)
ob_skylight_151 = bpy.data.objects.new('skylight_151', light_skylight_151)
ob_skylight_152 = bpy.data.objects.new('skylight_152', light_skylight_152)
ob_skylight_153 = bpy.data.objects.new('skylight_153', light_skylight_153)
ob_skylight_154 = bpy.data.objects.new('skylight_154', light_skylight_154)
ob_skylight_155 = bpy.data.objects.new('skylight_155', light_skylight_155)
ob_skylight_156 = bpy.data.objects.new('skylight_156', light_skylight_156)
ob_skylight_157 = bpy.data.objects.new('skylight_157', light_skylight_157)
ob_skylight_158 = bpy.data.objects.new('skylight_158', light_skylight_158)
ob_skylight_159 = bpy.data.objects.new('skylight_159', light_skylight_159)
ob_skylight_160 = bpy.data.objects.new('skylight_160', light_skylight_160)
ob_skylight_161 = bpy.data.objects.new('skylight_161', light_skylight_161)
ob_skylight_162 = bpy.data.objects.new('skylight_162', light_skylight_162)
ob_skylight_163 = bpy.data.objects.new('skylight_163', light_skylight_163)
ob_skylight_164 = bpy.data.objects.new('skylight_164', light_skylight_164)
ob_skylight_165 = bpy.data.objects.new('skylight_165', light_skylight_165)
ob_skylight_166 = bpy.data.objects.new('skylight_166', light_skylight_166)
ob_skylight_167 = bpy.data.objects.new('skylight_167', light_skylight_167)
ob_skylight_168 = bpy.data.objects.new('skylight_168', light_skylight_168)
ob_skylight_169 = bpy.data.objects.new('skylight_169', light_skylight_169)
ob_skylight_170 = bpy.data.objects.new('skylight_170', light_skylight_170)
ob_skylight_171 = bpy.data.objects.new('skylight_171', light_skylight_171)
ob_skylight_172 = bpy.data.objects.new('skylight_172', light_skylight_172)
ob_skylight_173 = bpy.data.objects.new('skylight_173', light_skylight_173)
ob_skylight_174 = bpy.data.objects.new('skylight_174', light_skylight_174)
ob_skylight_175 = bpy.data.objects.new('skylight_175', light_skylight_175)
ob_skylight_176 = bpy.data.objects.new('skylight_176', light_skylight_176)
ob_skylight_177 = bpy.data.objects.new('skylight_177', light_skylight_177)
ob_skylight_178 = bpy.data.objects.new('skylight_178', light_skylight_178)
ob_skylight_179 = bpy.data.objects.new('skylight_179', light_skylight_179)
ob_skylight_180 = bpy.data.objects.new('skylight_180', light_skylight_180)
ob_skylight_181 = bpy.data.objects.new('skylight_181', light_skylight_181)
ob_skylight_182 = bpy.data.objects.new('skylight_182', light_skylight_182)
ob_skylight_183 = bpy.data.objects.new('skylight_183', light_skylight_183)
ob_skylight_184 = bpy.data.objects.new('skylight_184', light_skylight_184)
ob_skylight_185 = bpy.data.objects.new('skylight_185', light_skylight_185)
ob_skylight_186 = bpy.data.objects.new('skylight_186', light_skylight_186)
ob_skylight_187 = bpy.data.objects.new('skylight_187', light_skylight_187)
ob_skylight_188 = bpy.data.objects.new('skylight_188', light_skylight_188)
ob_skylight_189 = bpy.data.objects.new('skylight_189', light_skylight_189)
ob_skylight_190 = bpy.data.objects.new('skylight_190', light_skylight_190)
ob_skylight_191 = bpy.data.objects.new('skylight_191', light_skylight_191)
ob_skylight_192 = bpy.data.objects.new('skylight_192', light_skylight_192)
ob_skylight_193 = bpy.data.objects.new('skylight_193', light_skylight_193)
ob_skylight_194 = bpy.data.objects.new('skylight_194', light_skylight_194)
ob_skylight_195 = bpy.data.objects.new('skylight_195', light_skylight_195)
ob_skylight_196 = bpy.data.objects.new('skylight_196', light_skylight_196)
ob_skylight_197 = bpy.data.objects.new('skylight_197', light_skylight_197)
ob_skylight_198 = bpy.data.objects.new('skylight_198', light_skylight_198)
ob_skylight_199 = bpy.data.objects.new('skylight_199', light_skylight_199)
ob_armature_001 = bpy.data.objects.new('Armature.001', arm_armature_001)
ob_00_sky = bpy.data.objects.new('00:sky', me_earthcity_001)
ob_01_moon = bpy.data.objects.new('01:moon', me_earthcity_002)
ob_02_clouds = bpy.data.objects.new('02:clouds', me_earthcity_003)
ob_03_lighting = bpy.data.objects.new('03:lighting', me_earthcity_004)
ob_04_midground = bpy.data.objects.new('04:midground', me_earthcity_005)
ob_05_foreground = bpy.data.objects.new('05:foreground', me_earthcity_006)

# ---- transforms, parenting, visibility, modifiers, constraints
ob_armature.location = (0.0, 0.0, 0.0)
ob_skylight_0.location = (0.0, 0.0, 0.0)
ob_skylight_0.rotation_euler = (1.571, 0.0, 0.0)
ob_skylight_1.location = (0.0, 0.0, 0.0)
ob_skylight_1.rotation_euler = (1.767, 0.0, 0.0)
ob_skylight_2.location = (0.0, 0.0, 0.0)
ob_skylight_2.rotation_euler = (1.963, 0.0, 0.0)
ob_skylight_3.location = (0.0, 0.0, 0.0)
ob_skylight_3.rotation_euler = (2.16, 0.0, 0.0)
ob_skylight_4.location = (0.0, 0.0, 0.0)
ob_skylight_4.rotation_euler = (2.356, 0.0, 0.0)
ob_skylight_5.location = (0.0, 0.0, 0.0)
ob_skylight_5.rotation_euler = (2.553, 0.0, 0.0)
ob_skylight_6.location = (0.0, 0.0, 0.0)
ob_skylight_6.rotation_euler = (2.749, 0.0, 0.0)
ob_skylight_7.location = (0.0, 0.0, 0.0)
ob_skylight_7.rotation_euler = (2.945, 0.0, 0.0)
ob_skylight_8.location = (0.0, 0.0, 0.0)
ob_skylight_8.rotation_euler = (1.571, 0.0, 0.2417)
ob_skylight_9.location = (0.0, 0.0, 0.0)
ob_skylight_9.rotation_euler = (1.767, 0.0, 0.2417)
ob_skylight_10.location = (0.0, 0.0, 0.0)
ob_skylight_10.rotation_euler = (1.963, 0.0, 0.2417)
ob_skylight_11.location = (0.0, 0.0, 0.0)
ob_skylight_11.rotation_euler = (2.16, 0.0, 0.2417)
ob_skylight_12.location = (0.0, 0.0, 0.0)
ob_skylight_12.rotation_euler = (2.356, 0.0, 0.2417)
ob_skylight_13.location = (0.0, 0.0, 0.0)
ob_skylight_13.rotation_euler = (2.553, 0.0, 0.2417)
ob_skylight_14.location = (0.0, 0.0, 0.0)
ob_skylight_14.rotation_euler = (2.749, 0.0, 0.2417)
ob_skylight_15.location = (0.0, 0.0, 0.0)
ob_skylight_15.rotation_euler = (2.945, 0.0, 0.2417)
ob_skylight_16.location = (0.0, 0.0, 0.0)
ob_skylight_16.rotation_euler = (1.571, 0.0, 0.4833)
ob_skylight_17.location = (0.0, 0.0, 0.0)
ob_skylight_17.rotation_euler = (1.767, 0.0, 0.4833)
ob_skylight_18.location = (0.0, 0.0, 0.0)
ob_skylight_18.rotation_euler = (1.963, 0.0, 0.4833)
ob_skylight_19.location = (0.0, 0.0, 0.0)
ob_skylight_19.rotation_euler = (2.356, 0.0, 0.4833)
ob_skylight_20.location = (0.0, 0.0, 0.0)
ob_skylight_20.rotation_euler = (2.553, 0.0, 0.4833)
ob_skylight_21.location = (0.0, 0.0, 0.0)
ob_skylight_21.rotation_euler = (2.749, 0.0, 0.4833)
ob_skylight_22.location = (0.0, 0.0, 0.0)
ob_skylight_22.rotation_euler = (2.945, 0.0, 0.4833)
ob_skylight_23.location = (0.0, 0.0, 0.0)
ob_skylight_23.rotation_euler = (1.571, 0.0, 0.725)
ob_skylight_24.location = (0.0, 0.0, 0.0)
ob_skylight_24.rotation_euler = (1.767, 0.0, 0.725)
ob_skylight_25.location = (0.0, 0.0, 0.0)
ob_skylight_25.rotation_euler = (1.963, 0.0, 0.725)
ob_skylight_26.location = (0.0, 0.0, 0.0)
ob_skylight_26.rotation_euler = (2.16, 0.0, 0.725)
ob_skylight_27.location = (0.0, 0.0, 0.0)
ob_skylight_27.rotation_euler = (2.356, 0.0, 0.725)
ob_skylight_28.location = (0.0, 0.0, 0.0)
ob_skylight_28.rotation_euler = (2.553, 0.0, 0.725)
ob_skylight_29.location = (0.0, 0.0, 0.0)
ob_skylight_29.rotation_euler = (2.749, 0.0, 0.725)
ob_skylight_30.location = (0.0, 0.0, 0.0)
ob_skylight_30.rotation_euler = (2.945, 0.0, 0.725)
ob_skylight_31.location = (0.0, 0.0, 0.0)
ob_skylight_31.rotation_euler = (1.571, 0.0, 0.9666)
ob_skylight_32.location = (0.0, 0.0, 0.0)
ob_skylight_32.rotation_euler = (1.767, 0.0, 0.9666)
ob_skylight_33.location = (0.0, 0.0, 0.0)
ob_skylight_33.rotation_euler = (1.963, 0.0, 0.9666)
ob_skylight_34.location = (0.0, 0.0, 0.0)
ob_skylight_34.rotation_euler = (2.16, 0.0, 0.9666)
ob_skylight_35.location = (0.0, 0.0, 0.0)
ob_skylight_35.rotation_euler = (2.356, 0.0, 0.9666)
ob_skylight_36.location = (0.0, 0.0, 0.0)
ob_skylight_36.rotation_euler = (2.553, 0.0, 0.9666)
ob_skylight_37.location = (0.0, 0.0, 0.0)
ob_skylight_37.rotation_euler = (2.749, 0.0, 0.9666)
ob_skylight_38.location = (0.0, 0.0, 0.0)
ob_skylight_38.rotation_euler = (2.945, 0.0, 0.9666)
ob_skylight_39.location = (0.0, 0.0, 0.0)
ob_skylight_39.rotation_euler = (1.571, 0.0, 1.208)
ob_skylight_40.location = (0.0, 0.0, 0.0)
ob_skylight_40.rotation_euler = (1.767, 0.0, 1.208)
ob_skylight_41.location = (0.0, 0.0, 0.0)
ob_skylight_41.rotation_euler = (1.963, 0.0, 1.208)
ob_skylight_42.location = (0.0, 0.0, 0.0)
ob_skylight_42.rotation_euler = (2.16, 0.0, 1.208)
ob_skylight_43.location = (0.0, 0.0, 0.0)
ob_skylight_43.rotation_euler = (2.356, 0.0, 1.208)
ob_skylight_44.location = (0.0, 0.0, 0.0)
ob_skylight_44.rotation_euler = (2.553, 0.0, 1.208)
ob_skylight_45.location = (0.0, 0.0, 0.0)
ob_skylight_45.rotation_euler = (2.749, 0.0, 1.208)
ob_skylight_46.location = (0.0, 0.0, 0.0)
ob_skylight_46.rotation_euler = (2.945, 0.0, 1.208)
ob_skylight_47.location = (0.0, 0.0, 0.0)
ob_skylight_47.rotation_euler = (1.571, 0.0, 1.45)
ob_skylight_48.location = (0.0, 0.0, 0.0)
ob_skylight_48.rotation_euler = (1.767, 0.0, 1.45)
ob_skylight_49.location = (0.0, 0.0, 0.0)
ob_skylight_49.rotation_euler = (1.963, 0.0, 1.45)
ob_skylight_50.location = (0.0, 0.0, 0.0)
ob_skylight_50.rotation_euler = (2.16, 0.0, 1.45)
ob_skylight_51.location = (0.0, 0.0, 0.0)
ob_skylight_51.rotation_euler = (2.356, 0.0, 1.45)
ob_skylight_52.location = (0.0, 0.0, 0.0)
ob_skylight_52.rotation_euler = (2.553, 0.0, 1.45)
ob_skylight_53.location = (0.0, 0.0, 0.0)
ob_skylight_53.rotation_euler = (2.749, 0.0, 1.45)
ob_skylight_54.location = (0.0, 0.0, 0.0)
ob_skylight_54.rotation_euler = (2.945, 0.0, 1.45)
ob_skylight_55.location = (0.0, 0.0, 0.0)
ob_skylight_55.rotation_euler = (1.571, 0.0, 1.692)
ob_skylight_56.location = (0.0, 0.0, 0.0)
ob_skylight_56.rotation_euler = (1.767, 0.0, 1.692)
ob_skylight_57.location = (0.0, 0.0, 0.0)
ob_skylight_57.rotation_euler = (1.963, 0.0, 1.692)
ob_skylight_58.location = (0.0, 0.0, 0.0)
ob_skylight_58.rotation_euler = (2.16, 0.0, 1.692)
ob_skylight_59.location = (0.0, 0.0, 0.0)
ob_skylight_59.rotation_euler = (2.356, 0.0, 1.692)
ob_skylight_60.location = (0.0, 0.0, 0.0)
ob_skylight_60.rotation_euler = (2.553, 0.0, 1.692)
ob_skylight_61.location = (0.0, 0.0, 0.0)
ob_skylight_61.rotation_euler = (2.749, 0.0, 1.692)
ob_skylight_62.location = (0.0, 0.0, 0.0)
ob_skylight_62.rotation_euler = (2.945, 0.0, 1.692)
ob_skylight_63.location = (0.0, 0.0, 0.0)
ob_skylight_63.rotation_euler = (1.571, 0.0, 1.933)
ob_skylight_64.location = (0.0, 0.0, 0.0)
ob_skylight_64.rotation_euler = (1.767, 0.0, 1.933)
ob_skylight_65.location = (0.0, 0.0, 0.0)
ob_skylight_65.rotation_euler = (1.963, 0.0, 1.933)
ob_skylight_66.location = (0.0, 0.0, 0.0)
ob_skylight_66.rotation_euler = (2.16, 0.0, 1.933)
ob_skylight_67.location = (0.0, 0.0, 0.0)
ob_skylight_67.rotation_euler = (2.356, 0.0, 1.933)
ob_skylight_68.location = (0.0, 0.0, 0.0)
ob_skylight_68.rotation_euler = (2.553, 0.0, 1.933)
ob_skylight_69.location = (0.0, 0.0, 0.0)
ob_skylight_69.rotation_euler = (2.749, 0.0, 1.933)
ob_skylight_70.location = (0.0, 0.0, 0.0)
ob_skylight_70.rotation_euler = (2.945, 0.0, 1.933)
ob_skylight_71.location = (0.0, 0.0, 0.0)
ob_skylight_71.rotation_euler = (1.571, 0.0, 2.175)
ob_skylight_72.location = (0.0, 0.0, 0.0)
ob_skylight_72.rotation_euler = (1.767, 0.0, 2.175)
ob_skylight_73.location = (0.0, 0.0, 0.0)
ob_skylight_73.rotation_euler = (1.963, 0.0, 2.175)
ob_skylight_74.location = (0.0, 0.0, 0.0)
ob_skylight_74.rotation_euler = (2.16, 0.0, 2.175)
ob_skylight_75.location = (0.0, 0.0, 0.0)
ob_skylight_75.rotation_euler = (2.356, 0.0, 2.175)
ob_skylight_76.location = (0.0, 0.0, 0.0)
ob_skylight_76.rotation_euler = (2.553, 0.0, 2.175)
ob_skylight_77.location = (0.0, 0.0, 0.0)
ob_skylight_77.rotation_euler = (2.749, 0.0, 2.175)
ob_skylight_78.location = (0.0, 0.0, 0.0)
ob_skylight_78.rotation_euler = (2.945, 0.0, 2.175)
ob_skylight_79.location = (0.0, 0.0, 0.0)
ob_skylight_79.rotation_euler = (1.571, 0.0, 2.417)
ob_skylight_80.location = (0.0, 0.0, 0.0)
ob_skylight_80.rotation_euler = (1.767, 0.0, 2.417)
ob_skylight_81.location = (0.0, 0.0, 0.0)
ob_skylight_81.rotation_euler = (1.963, 0.0, 2.417)
ob_skylight_82.location = (0.0, 0.0, 0.0)
ob_skylight_82.rotation_euler = (2.16, 0.0, 2.417)
ob_skylight_83.location = (0.0, 0.0, 0.0)
ob_skylight_83.rotation_euler = (2.356, 0.0, 2.417)
ob_skylight_84.location = (0.0, 0.0, 0.0)
ob_skylight_84.rotation_euler = (2.553, 0.0, 2.417)
ob_skylight_85.location = (0.0, 0.0, 0.0)
ob_skylight_85.rotation_euler = (2.749, 0.0, 2.417)
ob_skylight_86.location = (0.0, 0.0, 0.0)
ob_skylight_86.rotation_euler = (2.945, 0.0, 2.417)
ob_skylight_87.location = (0.0, 0.0, 0.0)
ob_skylight_87.rotation_euler = (1.571, 0.0, 2.658)
ob_skylight_88.location = (0.0, 0.0, 0.0)
ob_skylight_88.rotation_euler = (1.767, 0.0, 2.658)
ob_skylight_89.location = (0.0, 0.0, 0.0)
ob_skylight_89.rotation_euler = (1.963, 0.0, 2.658)
ob_skylight_90.location = (0.0, 0.0, 0.0)
ob_skylight_90.rotation_euler = (2.16, 0.0, 2.658)
ob_skylight_91.location = (0.0, 0.0, 0.0)
ob_skylight_91.rotation_euler = (2.356, 0.0, 2.658)
ob_skylight_92.location = (0.0, 0.0, 0.0)
ob_skylight_92.rotation_euler = (2.553, 0.0, 2.658)
ob_skylight_93.location = (0.0, 0.0, 0.0)
ob_skylight_93.rotation_euler = (2.749, 0.0, 2.658)
ob_skylight_94.location = (0.0, 0.0, 0.0)
ob_skylight_94.rotation_euler = (2.945, 0.0, 2.658)
ob_skylight_95.location = (0.0, 0.0, 0.0)
ob_skylight_95.rotation_euler = (1.571, 0.0, 2.9)
ob_skylight_96.location = (0.0, 0.0, 0.0)
ob_skylight_96.rotation_euler = (1.767, 0.0, 2.9)
ob_skylight_97.location = (0.0, 0.0, 0.0)
ob_skylight_97.rotation_euler = (1.963, 0.0, 2.9)
ob_skylight_98.location = (0.0, 0.0, 0.0)
ob_skylight_98.rotation_euler = (2.16, 0.0, 2.9)
ob_skylight_99.location = (0.0, 0.0, 0.0)
ob_skylight_99.rotation_euler = (2.356, 0.0, 2.9)
ob_skylight_100.location = (0.0, 0.0, 0.0)
ob_skylight_100.rotation_euler = (2.553, 0.0, 2.9)
ob_skylight_101.location = (0.0, 0.0, 0.0)
ob_skylight_101.rotation_euler = (2.749, 0.0, 2.9)
ob_skylight_102.location = (0.0, 0.0, 0.0)
ob_skylight_102.rotation_euler = (2.945, 0.0, 2.9)
ob_skylight_103.location = (0.0, 0.0, 0.0)
ob_skylight_103.rotation_euler = (1.571, 0.0, 3.142)
ob_skylight_104.location = (0.0, 0.0, 0.0)
ob_skylight_104.rotation_euler = (1.767, 0.0, 3.142)
ob_skylight_105.location = (0.0, 0.0, 0.0)
ob_skylight_105.rotation_euler = (1.963, 0.0, 3.142)
ob_skylight_106.location = (0.0, 0.0, 0.0)
ob_skylight_106.rotation_euler = (2.16, 0.0, 3.142)
ob_skylight_107.location = (0.0, 0.0, 0.0)
ob_skylight_107.rotation_euler = (2.356, 0.0, 3.142)
ob_skylight_108.location = (0.0, 0.0, 0.0)
ob_skylight_108.rotation_euler = (2.553, 0.0, 3.142)
ob_skylight_109.location = (0.0, 0.0, 0.0)
ob_skylight_109.rotation_euler = (2.749, 0.0, 3.142)
ob_skylight_110.location = (0.0, 0.0, 0.0)
ob_skylight_110.rotation_euler = (2.945, 0.0, 3.142)
ob_skylight_111.location = (0.0, 0.0, 0.0)
ob_skylight_111.rotation_euler = (1.571, 0.0, 3.383)
ob_skylight_112.location = (0.0, 0.0, 0.0)
ob_skylight_112.rotation_euler = (1.767, 0.0, 3.383)
ob_skylight_113.location = (0.0, 0.0, 0.0)
ob_skylight_113.rotation_euler = (1.963, 0.0, 3.383)
ob_skylight_114.location = (0.0, 0.0, 0.0)
ob_skylight_114.rotation_euler = (2.16, 0.0, 3.383)
ob_skylight_115.location = (0.0, 0.0, 0.0)
ob_skylight_115.rotation_euler = (2.356, 0.0, 3.383)
ob_skylight_116.location = (0.0, 0.0, 0.0)
ob_skylight_116.rotation_euler = (2.553, 0.0, 3.383)
ob_skylight_117.location = (0.0, 0.0, 0.0)
ob_skylight_117.rotation_euler = (2.749, 0.0, 3.383)
ob_skylight_118.location = (0.0, 0.0, 0.0)
ob_skylight_118.rotation_euler = (2.945, 0.0, 3.383)
ob_skylight_119.location = (0.0, 0.0, 0.0)
ob_skylight_119.rotation_euler = (1.571, 0.0, 3.625)
ob_skylight_120.location = (0.0, 0.0, 0.0)
ob_skylight_120.rotation_euler = (1.767, 0.0, 3.625)
ob_skylight_121.location = (0.0, 0.0, 0.0)
ob_skylight_121.rotation_euler = (1.963, 0.0, 3.625)
ob_skylight_122.location = (0.0, 0.0, 0.0)
ob_skylight_122.rotation_euler = (2.16, 0.0, 3.625)
ob_skylight_123.location = (0.0, 0.0, 0.0)
ob_skylight_123.rotation_euler = (2.356, 0.0, 3.625)
ob_skylight_124.location = (0.0, 0.0, 0.0)
ob_skylight_124.rotation_euler = (2.553, 0.0, 3.625)
ob_skylight_125.location = (0.0, 0.0, 0.0)
ob_skylight_125.rotation_euler = (2.749, 0.0, 3.625)
ob_skylight_126.location = (0.0, 0.0, 0.0)
ob_skylight_126.rotation_euler = (2.945, 0.0, 3.625)
ob_skylight_127.location = (0.0, 0.0, 0.0)
ob_skylight_127.rotation_euler = (1.571, 0.0, 3.867)
ob_skylight_128.location = (0.0, 0.0, 0.0)
ob_skylight_128.rotation_euler = (1.767, 0.0, 3.867)
ob_skylight_129.location = (0.0, 0.0, 0.0)
ob_skylight_129.rotation_euler = (1.963, 0.0, 3.867)
ob_skylight_130.location = (0.0, 0.0, 0.0)
ob_skylight_130.rotation_euler = (2.16, 0.0, 3.867)
ob_skylight_131.location = (0.0, 0.0, 0.0)
ob_skylight_131.rotation_euler = (2.356, 0.0, 3.867)
ob_skylight_132.location = (0.0, 0.0, 0.0)
ob_skylight_132.rotation_euler = (2.553, 0.0, 3.867)
ob_skylight_133.location = (0.0, 0.0, 0.0)
ob_skylight_133.rotation_euler = (2.749, 0.0, 3.867)
ob_skylight_134.location = (0.0, 0.0, 0.0)
ob_skylight_134.rotation_euler = (2.945, 0.0, 3.867)
ob_skylight_135.location = (0.0, 0.0, 0.0)
ob_skylight_135.rotation_euler = (1.571, 0.0, 4.108)
ob_skylight_136.location = (0.0, 0.0, 0.0)
ob_skylight_136.rotation_euler = (1.767, 0.0, 4.108)
ob_skylight_137.location = (0.0, 0.0, 0.0)
ob_skylight_137.rotation_euler = (1.963, 0.0, 4.108)
ob_skylight_138.location = (0.0, 0.0, 0.0)
ob_skylight_138.rotation_euler = (2.16, 0.0, 4.108)
ob_skylight_139.location = (0.0, 0.0, 0.0)
ob_skylight_139.rotation_euler = (2.356, 0.0, 4.108)
ob_skylight_140.location = (0.0, 0.0, 0.0)
ob_skylight_140.rotation_euler = (2.553, 0.0, 4.108)
ob_skylight_141.location = (0.0, 0.0, 0.0)
ob_skylight_141.rotation_euler = (2.749, 0.0, 4.108)
ob_skylight_142.location = (0.0, 0.0, 0.0)
ob_skylight_142.rotation_euler = (2.945, 0.0, 4.108)
ob_skylight_143.location = (0.0, 0.0, 0.0)
ob_skylight_143.rotation_euler = (1.571, 0.0, 4.35)
ob_skylight_144.location = (0.0, 0.0, 0.0)
ob_skylight_144.rotation_euler = (1.767, 0.0, 4.35)
ob_skylight_145.location = (0.0, 0.0, 0.0)
ob_skylight_145.rotation_euler = (1.963, 0.0, 4.35)
ob_skylight_146.location = (0.0, 0.0, 0.0)
ob_skylight_146.rotation_euler = (2.16, 0.0, 4.35)
ob_skylight_147.location = (0.0, 0.0, 0.0)
ob_skylight_147.rotation_euler = (2.356, 0.0, 4.35)
ob_skylight_148.location = (0.0, 0.0, 0.0)
ob_skylight_148.rotation_euler = (2.553, 0.0, 4.35)
ob_skylight_149.location = (0.0, 0.0, 0.0)
ob_skylight_149.rotation_euler = (2.749, 0.0, 4.35)
ob_skylight_150.location = (0.0, 0.0, 0.0)
ob_skylight_150.rotation_euler = (2.945, 0.0, 4.35)
ob_skylight_151.location = (0.0, 0.0, 0.0)
ob_skylight_151.rotation_euler = (1.571, 0.0, 4.592)
ob_skylight_152.location = (0.0, 0.0, 0.0)
ob_skylight_152.rotation_euler = (1.767, 0.0, 4.592)
ob_skylight_153.location = (0.0, 0.0, 0.0)
ob_skylight_153.rotation_euler = (1.963, 0.0, 4.592)
ob_skylight_154.location = (0.0, 0.0, 0.0)
ob_skylight_154.rotation_euler = (2.16, 0.0, 4.592)
ob_skylight_155.location = (0.0, 0.0, 0.0)
ob_skylight_155.rotation_euler = (2.356, 0.0, 4.592)
ob_skylight_156.location = (0.0, 0.0, 0.0)
ob_skylight_156.rotation_euler = (2.553, 0.0, 4.592)
ob_skylight_157.location = (0.0, 0.0, 0.0)
ob_skylight_157.rotation_euler = (2.749, 0.0, 4.592)
ob_skylight_158.location = (0.0, 0.0, 0.0)
ob_skylight_158.rotation_euler = (2.945, 0.0, 4.592)
ob_skylight_159.location = (0.0, 0.0, 0.0)
ob_skylight_159.rotation_euler = (1.571, 0.0, 4.833)
ob_skylight_160.location = (0.0, 0.0, 0.0)
ob_skylight_160.rotation_euler = (1.767, 0.0, 4.833)
ob_skylight_161.location = (0.0, 0.0, 0.0)
ob_skylight_161.rotation_euler = (1.963, 0.0, 4.833)
ob_skylight_162.location = (0.0, 0.0, 0.0)
ob_skylight_162.rotation_euler = (2.16, 0.0, 4.833)
ob_skylight_163.location = (0.0, 0.0, 0.0)
ob_skylight_163.rotation_euler = (2.356, 0.0, 4.833)
ob_skylight_164.location = (0.0, 0.0, 0.0)
ob_skylight_164.rotation_euler = (2.553, 0.0, 4.833)
ob_skylight_165.location = (0.0, 0.0, 0.0)
ob_skylight_165.rotation_euler = (2.749, 0.0, 4.833)
ob_skylight_166.location = (0.0, 0.0, 0.0)
ob_skylight_166.rotation_euler = (2.945, 0.0, 4.833)
ob_skylight_167.location = (0.0, 0.0, 0.0)
ob_skylight_167.rotation_euler = (1.571, 0.0, 5.075)
ob_skylight_168.location = (0.0, 0.0, 0.0)
ob_skylight_168.rotation_euler = (1.767, 0.0, 5.075)
ob_skylight_169.location = (0.0, 0.0, 0.0)
ob_skylight_169.rotation_euler = (1.963, 0.0, 5.075)
ob_skylight_170.location = (0.0, 0.0, 0.0)
ob_skylight_170.rotation_euler = (2.16, 0.0, 5.075)
ob_skylight_171.location = (0.0, 0.0, 0.0)
ob_skylight_171.rotation_euler = (2.356, 0.0, 5.075)
ob_skylight_172.location = (0.0, 0.0, 0.0)
ob_skylight_172.rotation_euler = (2.553, 0.0, 5.075)
ob_skylight_173.location = (0.0, 0.0, 0.0)
ob_skylight_173.rotation_euler = (2.749, 0.0, 5.075)
ob_skylight_174.location = (0.0, 0.0, 0.0)
ob_skylight_174.rotation_euler = (2.945, 0.0, 5.075)
ob_skylight_175.location = (0.0, 0.0, 0.0)
ob_skylight_175.rotation_euler = (1.571, 0.0, 5.317)
ob_skylight_176.location = (0.0, 0.0, 0.0)
ob_skylight_176.rotation_euler = (1.767, 0.0, 5.317)
ob_skylight_177.location = (0.0, 0.0, 0.0)
ob_skylight_177.rotation_euler = (1.963, 0.0, 5.317)
ob_skylight_178.location = (0.0, 0.0, 0.0)
ob_skylight_178.rotation_euler = (2.16, 0.0, 5.317)
ob_skylight_179.location = (0.0, 0.0, 0.0)
ob_skylight_179.rotation_euler = (2.356, 0.0, 5.317)
ob_skylight_180.location = (0.0, 0.0, 0.0)
ob_skylight_180.rotation_euler = (2.553, 0.0, 5.317)
ob_skylight_181.location = (0.0, 0.0, 0.0)
ob_skylight_181.rotation_euler = (2.749, 0.0, 5.317)
ob_skylight_182.location = (0.0, 0.0, 0.0)
ob_skylight_182.rotation_euler = (2.945, 0.0, 5.317)
ob_skylight_183.location = (0.0, 0.0, 0.0)
ob_skylight_183.rotation_euler = (1.571, 0.0, 5.558)
ob_skylight_184.location = (0.0, 0.0, 0.0)
ob_skylight_184.rotation_euler = (1.767, 0.0, 5.558)
ob_skylight_185.location = (0.0, 0.0, 0.0)
ob_skylight_185.rotation_euler = (1.963, 0.0, 5.558)
ob_skylight_186.location = (0.0, 0.0, 0.0)
ob_skylight_186.rotation_euler = (2.16, 0.0, 5.558)
ob_skylight_187.location = (0.0, 0.0, 0.0)
ob_skylight_187.rotation_euler = (2.356, 0.0, 5.558)
ob_skylight_188.location = (0.0, 0.0, 0.0)
ob_skylight_188.rotation_euler = (2.553, 0.0, 5.558)
ob_skylight_189.location = (0.0, 0.0, 0.0)
ob_skylight_189.rotation_euler = (2.749, 0.0, 5.558)
ob_skylight_190.location = (0.0, 0.0, 0.0)
ob_skylight_190.rotation_euler = (2.945, 0.0, 5.558)
ob_skylight_191.location = (0.0, 0.0, 0.0)
ob_skylight_191.rotation_euler = (1.571, 0.0, 5.8)
ob_skylight_192.location = (0.0, 0.0, 0.0)
ob_skylight_192.rotation_euler = (1.767, 0.0, 5.8)
ob_skylight_193.location = (0.0, 0.0, 0.0)
ob_skylight_193.rotation_euler = (1.963, 0.0, 5.8)
ob_skylight_194.location = (0.0, 0.0, 0.0)
ob_skylight_194.rotation_euler = (2.16, 0.0, 5.8)
ob_skylight_195.location = (0.0, 0.0, 0.0)
ob_skylight_195.rotation_euler = (2.356, 0.0, 5.8)
ob_skylight_196.location = (0.0, 0.0, 0.0)
ob_skylight_196.rotation_euler = (2.553, 0.0, 5.8)
ob_skylight_197.location = (0.0, 0.0, 0.0)
ob_skylight_197.rotation_euler = (2.749, 0.0, 5.8)
ob_skylight_198.location = (0.0, 0.0, 0.0)
ob_skylight_198.rotation_euler = (2.945, 0.0, 5.8)
ob_skylight_199.location = (0.0, 0.0, 0.0)
ob_skylight_199.rotation_euler = (2.16, 0.0, 0.4833)
ob_armature_001.location = (0.0, 0.0, 0.0)
ob_00_sky.parent = ob_armature_001
ob_00_sky.location = (0.0, 0.0, 0.0)
ob_00_sky.rotation_euler = (0.0, 0.0, -1.571)
ob_00_sky.scale = (35.0, 35.0, 35.0)
_vg = ob_00_sky.vertex_groups.new(name='frame_citycore')
_vg.add([0, 1, 2, 3, 4, 5, 6, 7, 8, 9, 10, 11, 12, 13, 14, 15, 16, 17, 18, 19, 20, 21, 22, 23, 24, 25, 26, 27, 28, 29, 30, 31, 32, 33, 34, 35, 36, 37, 38, 39, 40, 41, 42, 43, 44, 45, 46, 47, 48, 49, 50, 51, 52, 53, 54, 55, 56, 57, 58, 59, 60, 61, 62, 63, 64], 1.0, 'REPLACE')
_m = ob_00_sky.modifiers.new('Armature', 'ARMATURE')
_m.object = ob_armature_001
ob_01_moon.parent = ob_armature_001
ob_01_moon.location = (0.0, 0.0, 0.0)
ob_01_moon.rotation_euler = (0.0, 0.0, -1.571)
ob_01_moon.scale = (35.0, 35.0, 35.0)
_vg = ob_01_moon.vertex_groups.new(name='frame_citycore')
_vg.add([0, 1, 2, 3], 1.0, 'REPLACE')
_m = ob_01_moon.modifiers.new('Armature', 'ARMATURE')
_m.object = ob_armature_001
ob_02_clouds.parent = ob_armature_001
ob_02_clouds.location = (0.0, 0.0, 0.0)
ob_02_clouds.rotation_euler = (0.0, 0.0, -1.571)
ob_02_clouds.scale = (35.0, 35.0, 35.0)
_vg = ob_02_clouds.vertex_groups.new(name='frame_citycore')
_vg.add([0, 1, 2, 3, 4, 5, 6, 7, 8, 9, 10, 11, 12, 13, 14, 15, 16, 17, 18, 19, 20, 21, 22, 23, 24], 1.0, 'REPLACE')
_m = ob_02_clouds.modifiers.new('Armature', 'ARMATURE')
_m.object = ob_armature_001
ob_03_lighting.parent = ob_armature_001
ob_03_lighting.location = (0.0, 0.0, 0.0)
ob_03_lighting.rotation_euler = (0.0, 0.0, -1.571)
ob_03_lighting.scale = (35.0, 35.0, 35.0)
_vg = ob_03_lighting.vertex_groups.new(name='frame_citycore')
_vg.add([0, 1, 2, 3, 4, 5, 6, 7, 8, 9, 10, 11], 1.0, 'REPLACE')
_m = ob_03_lighting.modifiers.new('Armature', 'ARMATURE')
_m.object = ob_armature_001
ob_04_midground.parent = ob_armature_001
ob_04_midground.location = (0.0, 0.0, 0.0)
ob_04_midground.rotation_euler = (0.0, 0.0, -1.571)
ob_04_midground.scale = (35.0, 35.0, 35.0)
_vg = ob_04_midground.vertex_groups.new(name='frame_citycore')
_vg.add([0, 1, 2, 3, 4, 5, 6, 7, 8, 9, 10, 11, 12, 13], 1.0, 'REPLACE')
_m = ob_04_midground.modifiers.new('Armature', 'ARMATURE')
_m.object = ob_armature_001
ob_05_foreground.parent = ob_armature_001
ob_05_foreground.location = (0.0, 0.0, 0.0)
ob_05_foreground.rotation_euler = (0.0, 0.0, -1.571)
ob_05_foreground.scale = (35.0, 35.0, 35.0)
_vg = ob_05_foreground.vertex_groups.new(name='frame_citycore')
_vg.add([0, 1, 2, 3, 4, 5, 6, 7, 8, 9, 10, 11, 12, 13], 1.0, 'REPLACE')
_m = ob_05_foreground.modifiers.new('Armature', 'ARMATURE')
_m.object = ob_armature_001

# ---- collection membership
scene.collection.objects.link(ob_armature)
scene.collection.objects.link(ob_skylight_0)
scene.collection.objects.link(ob_skylight_1)
scene.collection.objects.link(ob_skylight_2)
scene.collection.objects.link(ob_skylight_3)
scene.collection.objects.link(ob_skylight_4)
scene.collection.objects.link(ob_skylight_5)
scene.collection.objects.link(ob_skylight_6)
scene.collection.objects.link(ob_skylight_7)
scene.collection.objects.link(ob_skylight_8)
scene.collection.objects.link(ob_skylight_9)
scene.collection.objects.link(ob_skylight_10)
scene.collection.objects.link(ob_skylight_11)
scene.collection.objects.link(ob_skylight_12)
scene.collection.objects.link(ob_skylight_13)
scene.collection.objects.link(ob_skylight_14)
scene.collection.objects.link(ob_skylight_15)
scene.collection.objects.link(ob_skylight_16)
scene.collection.objects.link(ob_skylight_17)
scene.collection.objects.link(ob_skylight_18)
scene.collection.objects.link(ob_skylight_19)
scene.collection.objects.link(ob_skylight_20)
scene.collection.objects.link(ob_skylight_21)
scene.collection.objects.link(ob_skylight_22)
scene.collection.objects.link(ob_skylight_23)
scene.collection.objects.link(ob_skylight_24)
scene.collection.objects.link(ob_skylight_25)
scene.collection.objects.link(ob_skylight_26)
scene.collection.objects.link(ob_skylight_27)
scene.collection.objects.link(ob_skylight_28)
scene.collection.objects.link(ob_skylight_29)
scene.collection.objects.link(ob_skylight_30)
scene.collection.objects.link(ob_skylight_31)
scene.collection.objects.link(ob_skylight_32)
scene.collection.objects.link(ob_skylight_33)
scene.collection.objects.link(ob_skylight_34)
scene.collection.objects.link(ob_skylight_35)
scene.collection.objects.link(ob_skylight_36)
scene.collection.objects.link(ob_skylight_37)
scene.collection.objects.link(ob_skylight_38)
scene.collection.objects.link(ob_skylight_39)
scene.collection.objects.link(ob_skylight_40)
scene.collection.objects.link(ob_skylight_41)
scene.collection.objects.link(ob_skylight_42)
scene.collection.objects.link(ob_skylight_43)
scene.collection.objects.link(ob_skylight_44)
scene.collection.objects.link(ob_skylight_45)
scene.collection.objects.link(ob_skylight_46)
scene.collection.objects.link(ob_skylight_47)
scene.collection.objects.link(ob_skylight_48)
scene.collection.objects.link(ob_skylight_49)
scene.collection.objects.link(ob_skylight_50)
scene.collection.objects.link(ob_skylight_51)
scene.collection.objects.link(ob_skylight_52)
scene.collection.objects.link(ob_skylight_53)
scene.collection.objects.link(ob_skylight_54)
scene.collection.objects.link(ob_skylight_55)
scene.collection.objects.link(ob_skylight_56)
scene.collection.objects.link(ob_skylight_57)
scene.collection.objects.link(ob_skylight_58)
scene.collection.objects.link(ob_skylight_59)
scene.collection.objects.link(ob_skylight_60)
scene.collection.objects.link(ob_skylight_61)
scene.collection.objects.link(ob_skylight_62)
scene.collection.objects.link(ob_skylight_63)
scene.collection.objects.link(ob_skylight_64)
scene.collection.objects.link(ob_skylight_65)
scene.collection.objects.link(ob_skylight_66)
scene.collection.objects.link(ob_skylight_67)
scene.collection.objects.link(ob_skylight_68)
scene.collection.objects.link(ob_skylight_69)
scene.collection.objects.link(ob_skylight_70)
scene.collection.objects.link(ob_skylight_71)
scene.collection.objects.link(ob_skylight_72)
scene.collection.objects.link(ob_skylight_73)
scene.collection.objects.link(ob_skylight_74)
scene.collection.objects.link(ob_skylight_75)
scene.collection.objects.link(ob_skylight_76)
scene.collection.objects.link(ob_skylight_77)
scene.collection.objects.link(ob_skylight_78)
scene.collection.objects.link(ob_skylight_79)
scene.collection.objects.link(ob_skylight_80)
scene.collection.objects.link(ob_skylight_81)
scene.collection.objects.link(ob_skylight_82)
scene.collection.objects.link(ob_skylight_83)
scene.collection.objects.link(ob_skylight_84)
scene.collection.objects.link(ob_skylight_85)
scene.collection.objects.link(ob_skylight_86)
scene.collection.objects.link(ob_skylight_87)
scene.collection.objects.link(ob_skylight_88)
scene.collection.objects.link(ob_skylight_89)
scene.collection.objects.link(ob_skylight_90)
scene.collection.objects.link(ob_skylight_91)
scene.collection.objects.link(ob_skylight_92)
scene.collection.objects.link(ob_skylight_93)
scene.collection.objects.link(ob_skylight_94)
scene.collection.objects.link(ob_skylight_95)
scene.collection.objects.link(ob_skylight_96)
scene.collection.objects.link(ob_skylight_97)
scene.collection.objects.link(ob_skylight_98)
scene.collection.objects.link(ob_skylight_99)
scene.collection.objects.link(ob_skylight_100)
scene.collection.objects.link(ob_skylight_101)
scene.collection.objects.link(ob_skylight_102)
scene.collection.objects.link(ob_skylight_103)
scene.collection.objects.link(ob_skylight_104)
scene.collection.objects.link(ob_skylight_105)
scene.collection.objects.link(ob_skylight_106)
scene.collection.objects.link(ob_skylight_107)
scene.collection.objects.link(ob_skylight_108)
scene.collection.objects.link(ob_skylight_109)
scene.collection.objects.link(ob_skylight_110)
scene.collection.objects.link(ob_skylight_111)
scene.collection.objects.link(ob_skylight_112)
scene.collection.objects.link(ob_skylight_113)
scene.collection.objects.link(ob_skylight_114)
scene.collection.objects.link(ob_skylight_115)
scene.collection.objects.link(ob_skylight_116)
scene.collection.objects.link(ob_skylight_117)
scene.collection.objects.link(ob_skylight_118)
scene.collection.objects.link(ob_skylight_119)
scene.collection.objects.link(ob_skylight_120)
scene.collection.objects.link(ob_skylight_121)
scene.collection.objects.link(ob_skylight_122)
scene.collection.objects.link(ob_skylight_123)
scene.collection.objects.link(ob_skylight_124)
scene.collection.objects.link(ob_skylight_125)
scene.collection.objects.link(ob_skylight_126)
scene.collection.objects.link(ob_skylight_127)
scene.collection.objects.link(ob_skylight_128)
scene.collection.objects.link(ob_skylight_129)
scene.collection.objects.link(ob_skylight_130)
scene.collection.objects.link(ob_skylight_131)
scene.collection.objects.link(ob_skylight_132)
scene.collection.objects.link(ob_skylight_133)
scene.collection.objects.link(ob_skylight_134)
scene.collection.objects.link(ob_skylight_135)
scene.collection.objects.link(ob_skylight_136)
scene.collection.objects.link(ob_skylight_137)
scene.collection.objects.link(ob_skylight_138)
scene.collection.objects.link(ob_skylight_139)
scene.collection.objects.link(ob_skylight_140)
scene.collection.objects.link(ob_skylight_141)
scene.collection.objects.link(ob_skylight_142)
scene.collection.objects.link(ob_skylight_143)
scene.collection.objects.link(ob_skylight_144)
scene.collection.objects.link(ob_skylight_145)
scene.collection.objects.link(ob_skylight_146)
scene.collection.objects.link(ob_skylight_147)
scene.collection.objects.link(ob_skylight_148)
scene.collection.objects.link(ob_skylight_149)
scene.collection.objects.link(ob_skylight_150)
scene.collection.objects.link(ob_skylight_151)
scene.collection.objects.link(ob_skylight_152)
scene.collection.objects.link(ob_skylight_153)
scene.collection.objects.link(ob_skylight_154)
scene.collection.objects.link(ob_skylight_155)
scene.collection.objects.link(ob_skylight_156)
scene.collection.objects.link(ob_skylight_157)
scene.collection.objects.link(ob_skylight_158)
scene.collection.objects.link(ob_skylight_159)
scene.collection.objects.link(ob_skylight_160)
scene.collection.objects.link(ob_skylight_161)
scene.collection.objects.link(ob_skylight_162)
scene.collection.objects.link(ob_skylight_163)
scene.collection.objects.link(ob_skylight_164)
scene.collection.objects.link(ob_skylight_165)
scene.collection.objects.link(ob_skylight_166)
scene.collection.objects.link(ob_skylight_167)
scene.collection.objects.link(ob_skylight_168)
scene.collection.objects.link(ob_skylight_169)
scene.collection.objects.link(ob_skylight_170)
scene.collection.objects.link(ob_skylight_171)
scene.collection.objects.link(ob_skylight_172)
scene.collection.objects.link(ob_skylight_173)
scene.collection.objects.link(ob_skylight_174)
scene.collection.objects.link(ob_skylight_175)
scene.collection.objects.link(ob_skylight_176)
scene.collection.objects.link(ob_skylight_177)
scene.collection.objects.link(ob_skylight_178)
scene.collection.objects.link(ob_skylight_179)
scene.collection.objects.link(ob_skylight_180)
scene.collection.objects.link(ob_skylight_181)
scene.collection.objects.link(ob_skylight_182)
scene.collection.objects.link(ob_skylight_183)
scene.collection.objects.link(ob_skylight_184)
scene.collection.objects.link(ob_skylight_185)
scene.collection.objects.link(ob_skylight_186)
scene.collection.objects.link(ob_skylight_187)
scene.collection.objects.link(ob_skylight_188)
scene.collection.objects.link(ob_skylight_189)
scene.collection.objects.link(ob_skylight_190)
scene.collection.objects.link(ob_skylight_191)
scene.collection.objects.link(ob_skylight_192)
scene.collection.objects.link(ob_skylight_193)
scene.collection.objects.link(ob_skylight_194)
scene.collection.objects.link(ob_skylight_195)
scene.collection.objects.link(ob_skylight_196)
scene.collection.objects.link(ob_skylight_197)
scene.collection.objects.link(ob_skylight_198)
scene.collection.objects.link(ob_skylight_199)
col_earthcity.objects.link(ob_armature_001)
col_earthcity.objects.link(ob_00_sky)
col_earthcity.objects.link(ob_01_moon)
col_earthcity.objects.link(ob_02_clouds)
col_earthcity.objects.link(ob_03_lighting)
col_earthcity.objects.link(ob_04_midground)
col_earthcity.objects.link(ob_05_foreground)

# ---- scene / render settings (as saved in the file)
scene.frame_start = 1; scene.frame_end = 250; scene.frame_set(1)
scene.render.engine = 'BLENDER_EEVEE_NEXT'
scene.render.image_settings.tiff_codec = 'LZW'
scene.render.fps = 30
bpy.context.view_layer.update()

# ---- added for rendering (the .blend has no active camera): camera
cam_auto = bpy.data.cameras.new('AutoCamera')
cam_auto.lens = 50.0
cam_auto.sensor_width = 36.0
cam_auto.clip_end = 307652.0
ob_auto_camera = bpy.data.objects.new('AutoCamera', cam_auto)
scene.collection.objects.link(ob_auto_camera)
ob_auto_camera.location = (17530.1, -21036.1, 17040.1)
ob_auto_camera.rotation_euler = (1.09748, -7.21219e-08, 0.694738)
scene.camera = ob_auto_camera
bpy.context.view_layer.update()
